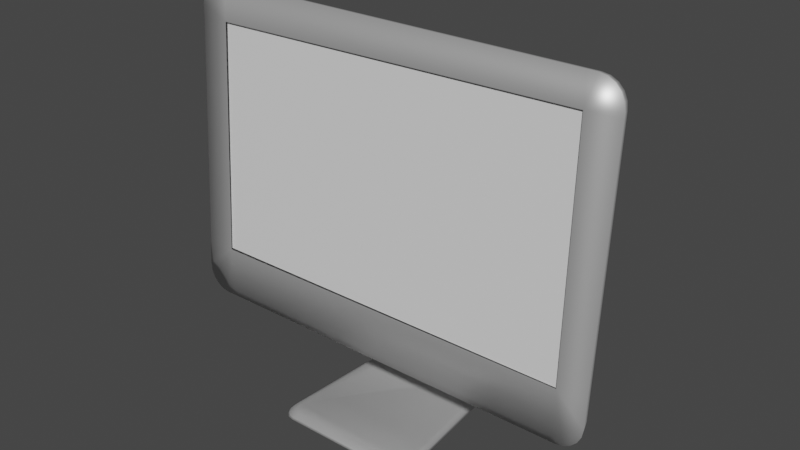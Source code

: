# Source: Mac.blend  (saved by Blender 2.92.15; exported with 4.5.12 LTS)
import bpy
from mathutils import Matrix  # noqa: F401  (used for matrix-valued properties, if any)

bpy.ops.wm.read_factory_settings(use_empty=True)
scene = bpy.context.scene
scene.name = 'Scene'

# ---- collections
col_collection = bpy.data.collections.new('Collection'); scene.collection.children.link(col_collection)

# ---- materials (node trees are filled in below, after node groups)
mat_mac = bpy.data.materials.new('Mac')
mat_mac.use_transparent_shadow = False
mat_mac.roughness = 0.5
mat_mac.metallic = 0.75
mat_monitor_screen = bpy.data.materials.new('Monitor Screen')
mat_monitor_screen.use_transparent_shadow = False

# ---- material node trees
mat_mac.use_nodes = True; mat_mac.node_tree.nodes.clear()
_N = mat_mac.node_tree.nodes; _L = mat_mac.node_tree.links
n0 = _N.new('ShaderNodeBsdfPrincipled'); n0.name = 'Principled BSDF'; n0.location = (10, 300)
n0.distribution = 'GGX'
n0.subsurface_method = 'BURLEY'
n0.inputs[1].default_value = 0.75
n0.inputs[3].default_value = 1.45
n0.inputs[27].default_value = (0.0, 0.0, 0.0, 1.0)
n0.inputs[28].default_value = 1.0
n1 = _N.new('ShaderNodeOutputMaterial'); n1.name = 'Material Output'; n1.location = (300, 300)
n2 = _N.new('ShaderNodeNormalMap'); n2.name = 'Normal Map'; n2.location = (-300, -300)
n2.label = 'Normal/Map'
n2.inputs[0].default_value = 0.0
_L.new(n0.outputs[0], n1.inputs[0])
_L.new(n2.outputs[0], n0.inputs[5])
n1.is_active_output = True
mat_monitor_screen.use_nodes = True; mat_monitor_screen.node_tree.nodes.clear()
_N = mat_monitor_screen.node_tree.nodes; _L = mat_monitor_screen.node_tree.links
n0 = _N.new('ShaderNodeBsdfPrincipled'); n0.name = 'Principled BSDF'; n0.location = (10, 300)
n0.distribution = 'GGX'
n0.subsurface_method = 'BURLEY'
n0.inputs[2].default_value = 0.4
n0.inputs[3].default_value = 1.45
n0.inputs[27].default_value = (0.0, 0.0, 0.0, 1.0)
n0.inputs[28].default_value = 1.0
n1 = _N.new('ShaderNodeOutputMaterial'); n1.name = 'Material Output'; n1.location = (300, 300)
n2 = _N.new('ShaderNodeNormalMap'); n2.name = 'Normal Map'; n2.location = (-300, -300)
n2.label = 'Normal/Map'
n2.inputs[0].default_value = 0.0
_L.new(n0.outputs[0], n1.inputs[0])
_L.new(n2.outputs[0], n0.inputs[5])
n1.is_active_output = True

# ---- world
world_world = bpy.data.worlds.new('World'); scene.world = world_world
world_world.use_nodes = True; world_world.node_tree.nodes.clear()
_N = world_world.node_tree.nodes; _L = world_world.node_tree.links
n0 = _N.new('ShaderNodeOutputWorld'); n0.name = 'World Output'; n0.location = (300, 300)
n1 = _N.new('ShaderNodeBackground'); n1.name = 'Background'; n1.location = (10, 300)
n1.inputs[0].default_value = (0.05088, 0.05088, 0.05088, 1.0)
_L.new(n1.outputs[0], n0.inputs[0])
n0.is_active_output = True
world_world.color = (0.05088, 0.05088, 0.05088)
world_world.use_sun_shadow = False
world_world.sun_shadow_jitter_overblur = 0.0

# ---- meshes
me_cube_205 = bpy.data.meshes.new('Cube.205')
me_cube_205.from_pydata([(-0.04524, 0.05156, 5.814e-05), (0.04524, 0.05156, 5.814e-05), (-0.04524, -0.07591, 0.000853), (-0.05562, -0.06456, 0.0007822), (-0.04953, -0.07504, 0.0008476), (-0.053, -0.07258, 0.0008323), (-0.05514, -0.0689, 0.0008093), (0.05562, -0.06456, 0.0007822), (0.04524, -0.07591, 0.000853), (0.05514, -0.0689, 0.0008093), (0.053, -0.07258, 0.0008323), (0.04953, -0.07504, 0.0008476), (-0.04463, 0.05837, 1.572e-05), (-0.04187, 0.06089, 0.0), (-0.04373, 0.06015, 4.605e-06), (-0.04463, 0.05837, 0.006524), (-0.04187, 0.06089, 0.00654), (-0.04373, 0.06015, 0.006535), (0.04187, 0.06089, 0.0), (0.04463, 0.05837, 1.572e-05), (0.04373, 0.06015, 4.605e-06), (0.04187, 0.06089, 0.00654), (0.04463, 0.05837, 0.006524), (0.04373, 0.06015, 0.006535), (-0.02633, 0.01967, 0.1661), (-0.02806, 0.01715, 0.1661), (-0.0275, 0.01893, 0.1661), (0.02806, 0.01715, 0.1661), (0.02633, 0.01967, 0.1661), (0.0275, 0.01893, 0.1661), (-0.0419, 0.05156, 0.006482), (-0.04494, 0.05489, 0.006502), (-0.04524, 0.05156, 0.003146), (-0.04417, 0.05254, 0.006488), (0.04494, 0.05489, 0.006502), (0.0419, 0.05156, 0.006482), (0.04524, 0.05156, 0.003146), (0.04417, 0.05254, 0.006488), (-0.02826, 0.01367, 0.1661), (-0.02635, 0.01034, 0.1661), (-0.02778, 0.01132, 0.1661), (0.02635, 0.01034, 0.1661), (0.02826, 0.01367, 0.1661), (0.02778, 0.01132, 0.1661), (-0.0506, -0.0615, 0.004664), (-0.05492, -0.06345, 0.002203), (-0.05314, -0.06208, 0.003943), (-0.04336, -0.06941, 0.004539), (-0.04467, -0.07465, 0.002186), (-0.04387, -0.07222, 0.00383), (-0.05024, -0.06474, 0.004613), (-0.05445, -0.06774, 0.002188), (-0.05271, -0.06603, 0.003896), (-0.04884, -0.06715, 0.004575), (-0.05233, -0.07138, 0.002186), (-0.05082, -0.06927, 0.003861), (-0.04656, -0.06877, 0.004549), (-0.0489, -0.0738, 0.002185), (-0.04776, -0.07144, 0.003838), (0.04336, -0.06941, 0.004539), (0.04467, -0.07465, 0.002186), (0.04387, -0.07222, 0.00383), (0.0506, -0.0615, 0.004664), (0.05492, -0.06345, 0.002203), (0.05314, -0.06208, 0.003943), (0.04656, -0.06877, 0.004549), (0.0489, -0.0738, 0.002185), (0.04776, -0.07144, 0.003838), (0.04884, -0.06715, 0.004575), (0.05233, -0.07138, 0.002186), (0.05082, -0.06927, 0.003861), (0.05024, -0.06474, 0.004613), (0.05445, -0.06774, 0.002188), (0.05271, -0.06603, 0.003896), (-0.04488, 0.05039, 0.004043), (-0.0419, 0.05156, 0.006482), (-0.04362, 0.04948, 0.005723), (0.0419, 0.05156, 0.006482), (0.04488, 0.05039, 0.004043), (0.04362, 0.04948, 0.005723), (-0.04308, 0.05731, 0.02142), (-0.0299, 0.02504, 0.1484), (-0.04001, 0.05345, 0.05098), (-0.03643, 0.04596, 0.08549), (-0.03288, 0.03598, 0.1197), (-0.04221, 0.0591, 0.02143), (-0.02932, 0.02692, 0.1482), (-0.03921, 0.05524, 0.05097), (-0.0357, 0.04777, 0.08544), (-0.03223, 0.03783, 0.1196), (-0.02809, 0.02772, 0.1481), (-0.04042, 0.05984, 0.02142), (-0.03087, 0.0386, 0.1195), (-0.03419, 0.04853, 0.0854), (-0.03755, 0.05599, 0.05096), (0.0299, 0.02504, 0.1484), (0.04308, 0.05731, 0.02142), (0.03288, 0.03598, 0.1197), (0.03643, 0.04596, 0.08549), (0.04001, 0.05345, 0.05098), (0.02932, 0.02692, 0.1482), (0.04221, 0.0591, 0.02143), (0.03223, 0.03783, 0.1196), (0.0357, 0.04777, 0.08544), (0.03921, 0.05524, 0.05097), (0.04042, 0.05984, 0.02142), (0.02809, 0.02772, 0.1481), (0.03755, 0.05599, 0.05096), (0.03419, 0.04853, 0.0854), (0.03087, 0.0386, 0.1195), (0.04338, 0.05383, 0.02139), (0.03009, 0.02149, 0.1485), (0.04029, 0.04997, 0.05096), (0.03668, 0.04246, 0.08551), (0.0331, 0.03246, 0.1198), (0.04265, 0.05149, 0.02134), (0.02959, 0.01917, 0.1485), (0.03961, 0.04762, 0.05092), (0.03606, 0.04012, 0.08547), (0.03254, 0.03013, 0.1197), (0.04045, 0.05052, 0.02132), (0.02808, 0.01827, 0.1483), (0.03757, 0.04665, 0.0509), (0.03421, 0.03917, 0.08541), (0.03088, 0.02921, 0.1196), (-0.03009, 0.02149, 0.1485), (-0.04338, 0.05383, 0.02139), (-0.0331, 0.03246, 0.1198), (-0.03668, 0.04246, 0.08551), (-0.04029, 0.04997, 0.05096), (-0.02959, 0.01917, 0.1485), (-0.04265, 0.05149, 0.02134), (-0.03254, 0.03013, 0.1197), (-0.03606, 0.04012, 0.08547), (-0.03961, 0.04762, 0.05092), (-0.02808, 0.01827, 0.1483), (-0.04045, 0.05052, 0.02132), (-0.03088, 0.02921, 0.1196), (-0.03421, 0.03917, 0.08541), (-0.03757, 0.04665, 0.0509), (-0.02806, 0.006748, 0.1748), (-0.0275, 0.006856, 0.1766), (-0.02633, 0.0069, 0.1773), (0.0275, 0.006856, 0.1766), (0.02806, 0.006748, 0.1748), (0.02633, 0.0069, 0.1773), (0.02826, 0.006538, 0.1714), (0.02778, 0.006397, 0.169), (0.02635, 0.006338, 0.168), (-0.02778, 0.006397, 0.169), (-0.02826, 0.006538, 0.1714), (-0.02635, 0.006338, 0.168), (0.0, 0.05156, 0.006482), (1.608e-09, 0.01034, 0.1661), (0.0, 0.01827, 0.1483), (3.216e-09, 0.02921, 0.1196), (0.0, 0.04665, 0.0509), (0.0, 0.05052, 0.02132), (1.608e-09, 0.006338, 0.168), (0.0, 0.06089, 0.0), (0.0, 0.06089, 0.00654), (1.608e-09, 0.01967, 0.1661), (0.0, 0.02772, 0.1481), (3.216e-09, 0.0386, 0.1195), (3.216e-09, 0.05599, 0.05096), (0.0, 0.05984, 0.02142), (1.608e-09, 0.0069, 0.1773), (0.03522, 0.04142, 0.07505), (-0.03522, 0.04142, 0.07505), (-0.03712, 0.04237, 0.0751), (-0.03776, 0.04472, 0.07514), (0.03712, 0.04237, 0.0751), (0.03776, 0.04472, 0.07514), (0.03675, 0.05002, 0.07509), (0.0352, 0.05077, 0.07506), (0.03751, 0.04821, 0.07514), (-0.03675, 0.05002, 0.07509), (-0.0352, 0.05077, 0.07506), (-0.03751, 0.04821, 0.07514), (2.251e-09, 0.04142, 0.07505), (3.216e-09, 0.05077, 0.07506), (-0.02864, 0.06089, 0.0), (-0.02111, 0.0386, 0.1195), (-0.02338, 0.04853, 0.0854), (-0.02568, 0.05599, 0.05096), (-0.02765, 0.05984, 0.02142), (-0.02864, 0.06089, 0.00654), (-0.01801, 0.01967, 0.1661), (-0.01921, 0.02772, 0.1481), (-0.01801, 0.0069, 0.1773), (-0.02407, 0.05077, 0.07506), (0.02954, 0.06089, 0.00654), (0.01858, 0.01967, 0.1661), (0.01982, 0.02772, 0.1481), (0.01858, 0.0069, 0.1773), (0.02954, 0.06089, 0.0), (0.02178, 0.0386, 0.1195), (0.02412, 0.04853, 0.0854), (0.02649, 0.05599, 0.05096), (0.02852, 0.05984, 0.02142), (0.02483, 0.05077, 0.07506), (0.0301, 0.05156, 0.006482), (0.02218, 0.02921, 0.1196), (0.02457, 0.03917, 0.08541), (0.02699, 0.04665, 0.0509), (0.02906, 0.05052, 0.02132), (0.01893, 0.01034, 0.1661), (0.02017, 0.01827, 0.1483), (0.01893, 0.006338, 0.168), (0.0253, 0.04142, 0.07505), (-0.01789, 0.01034, 0.1661), (-0.01907, 0.01827, 0.1483), (-0.01789, 0.006338, 0.168), (-0.02845, 0.05156, 0.006482), (-0.02096, 0.02921, 0.1196), (-0.02323, 0.03917, 0.08541), (-0.02551, 0.04665, 0.0509), (-0.02747, 0.05052, 0.02132), (-0.02391, 0.04142, 0.07505), (-0.1458, -0.0222, 0.2651), (-0.1448, -0.03386, 0.08936), (-0.0004664, -0.03638, 0.05128), (0.1418, -0.0219, 0.2695), (0.1673, -0.02188, 0.2699), (-0.1682, -0.02222, 0.2647), (0.1674, -0.03379, 0.09033), (-0.0004674, -0.02632, 0.05292), (-0.1683, -0.03386, 0.08928), (-0.165, -0.01182, 0.2713), (-0.1464, -0.0106, 0.2898), (-0.1506, -0.008787, 0.2782), (-0.164, -0.01144, 0.2771), (-0.1614, -0.0111, 0.2822), (-0.1573, -0.01083, 0.2863), (-0.1521, -0.01066, 0.2889), (0.1455, -0.0106, 0.2898), (0.164, -0.01182, 0.2713), (0.1497, -0.00878, 0.2782), (0.1512, -0.01066, 0.2889), (0.1564, -0.01083, 0.2863), (0.1605, -0.0111, 0.2822), (0.1631, -0.01144, 0.2771), (0.1641, -0.02509, 0.07142), (0.1456, -0.02632, 0.05292), (0.1501, -0.023, 0.06462), (0.1632, -0.02547, 0.06571), (0.1606, -0.02581, 0.06055), (0.1565, -0.02608, 0.05646), (0.1513, -0.02626, 0.05383), (-0.1493, -0.02035, 0.2929), (-0.1682, -0.0216, 0.274), (-0.1551, -0.02041, 0.292), (-0.1604, -0.02059, 0.2893), (-0.1646, -0.02087, 0.2851), (-0.1673, -0.02122, 0.2798), (-0.1465, -0.02632, 0.05292), (-0.1651, -0.02509, 0.07142), (-0.151, -0.02301, 0.06457), (-0.1523, -0.02626, 0.05383), (-0.1574, -0.02608, 0.05646), (-0.1615, -0.02581, 0.06055), (-0.1642, -0.02547, 0.06571), (-0.1683, -0.03513, 0.07015), (-0.1494, -0.03638, 0.05128), (-0.1674, -0.03552, 0.06432), (-0.1647, -0.03587, 0.05906), (-0.1605, -0.03614, 0.05488), (-0.1553, -0.03632, 0.0522), (0.1485, -0.03638, 0.05128), (0.1674, -0.03513, 0.07015), (0.1543, -0.03632, 0.0522), (0.1596, -0.03614, 0.05488), (0.1638, -0.03587, 0.05906), (0.1665, -0.03552, 0.06432), (0.1673, -0.0216, 0.274), (0.1484, -0.02035, 0.2929), (0.1663, -0.02122, 0.2798), (0.1637, -0.02087, 0.2851), (0.1595, -0.02059, 0.2893), (0.1542, -0.02041, 0.292), (0.1452, -0.0338, 0.09026), (0.005902, -0.02035, 0.2929), (0.005165, -0.02204, 0.2674), (-0.1469, -0.02035, 0.2929), (0.1409, -0.02035, 0.2929), (-0.1404, -0.03638, 0.05128), (0.1452, -0.03638, 0.05128), (0.0, 0.03033, 0.1157), (0.0, 0.03909, 0.1178), (-0.004009, 0.03044, 0.1154), (-0.004009, 0.0392, 0.1175), (-0.007865, 0.03077, 0.1142), (-0.007865, 0.03952, 0.1164), (0.004009, 0.03044, 0.1154), (0.004009, 0.0392, 0.1175), (0.007865, 0.03077, 0.1142), (0.007865, 0.03952, 0.1164), (-0.01142, 0.03129, 0.1125), (-0.01142, 0.04004, 0.1146), (-0.01453, 0.03199, 0.11), (-0.01453, 0.04075, 0.1121), (0.01453, 0.03199, 0.11), (0.01453, 0.04075, 0.1121), (0.01142, 0.03129, 0.1125), (0.01142, 0.04004, 0.1146), (-0.01709, 0.03285, 0.1071), (-0.01709, 0.0416, 0.1092), (0.01709, 0.03285, 0.1071), (0.01709, 0.0416, 0.1092), (-0.01899, 0.03383, 0.1037), (-0.01899, 0.04258, 0.1058), (-0.02016, 0.0349, 0.1001), (-0.02016, 0.04364, 0.1022), (0.02016, 0.0349, 0.1001), (0.02016, 0.04364, 0.1022), (0.01899, 0.03383, 0.1037), (0.01899, 0.04258, 0.1058), (-0.02055, 0.036, 0.09629), (-0.02055, 0.04475, 0.09839), (0.02055, 0.036, 0.09629), (0.02055, 0.04475, 0.09839), (0.02016, 0.03711, 0.0925), (0.02016, 0.04585, 0.0946), (0.01709, 0.03915, 0.08549), (0.01709, 0.04789, 0.08759), (0.01899, 0.03817, 0.08885), (0.01899, 0.04691, 0.09095), (0.01702, 0.03917, 0.08541), (0.01453, 0.0398, 0.08249), (0.01518, 0.04853, 0.0854), (0.01453, 0.0487, 0.08463), (0.01142, 0.04034, 0.08004), (0.01142, 0.04923, 0.08217), (0.007865, 0.04073, 0.07821), (0.007865, 0.04962, 0.08035), (0.004009, 0.04098, 0.07708), (0.004009, 0.04987, 0.07922), (-6.697e-09, 0.04106, 0.0767), (-6.697e-09, 0.04995, 0.07884), (-0.004009, 0.04987, 0.07922), (-0.004009, 0.04098, 0.07708), (-0.007865, 0.04962, 0.08035), (-0.007865, 0.04073, 0.07821), (-0.01142, 0.04923, 0.08217), (-0.01142, 0.04034, 0.08004), (-0.01453, 0.0487, 0.08463), (-0.01453, 0.0398, 0.08249), (-0.01518, 0.04853, 0.0854), (-0.01709, 0.03915, 0.08549), (-0.01702, 0.03917, 0.08541), (-0.01709, 0.04789, 0.08759), (-0.01899, 0.03817, 0.08885), (-0.01899, 0.04691, 0.09095), (-0.02016, 0.03711, 0.0925), (-0.02016, 0.04585, 0.0946)], [], [(2, 48, 57, 4), (12, 14, 13, 181, 159, 195, 18, 20, 19, 1, 0), (0, 1, 7, 9, 10, 11, 8, 2, 4, 5, 6, 3), (0, 32, 31, 15, 12), (27, 95, 100, 29), (66, 11, 10, 69), (19, 22, 34, 36, 1), (40, 39, 151, 149), (5, 54, 51, 6), (77, 35, 201, 152, 213, 30, 75, 44, 50, 53, 56, 47, 59, 65, 68, 71, 62), (34, 22, 96, 110), (8, 60, 48, 2), (60, 8, 11, 66), (4, 57, 54, 5), (3, 45, 74, 32, 0), (72, 9, 7, 63), (69, 10, 9, 72), (30, 33, 31, 32, 74, 76, 75), (1, 36, 78, 63, 7), (17, 85, 91, 16), (16, 13, 14, 17), (17, 14, 12, 15), (22, 19, 20, 23), (23, 20, 18, 21), (15, 31, 126, 80), (186, 16, 91, 185), (111, 95, 27, 42), (111, 42, 43, 116), (195, 191, 21, 18), (34, 37, 35, 77, 79, 78, 36), (34, 110, 115, 37), (201, 35, 120, 205), (38, 125, 130, 40), (126, 31, 33, 131), (47, 56, 58, 49), (49, 58, 57, 48), (56, 53, 55, 58), (58, 55, 54, 57), (53, 50, 52, 55), (55, 52, 51, 54), (50, 44, 46, 52), (52, 46, 45, 51), (65, 59, 61, 67), (67, 61, 60, 66), (68, 65, 67, 70), (70, 67, 66, 69), (71, 68, 70, 73), (73, 70, 69, 72), (62, 71, 73, 64), (64, 73, 72, 63), (59, 47, 49, 61), (61, 49, 48, 60), (44, 75, 76, 46), (46, 76, 74, 45), (63, 78, 79, 64), (64, 79, 77, 62), (6, 51, 45, 3), (207, 121, 41, 206), (131, 33, 30, 136), (40, 130, 135, 39), (116, 43, 41, 121), (37, 115, 120, 35), (101, 23, 21, 105), (29, 100, 106, 28), (86, 26, 24, 90), (81, 125, 38, 25), (15, 80, 85, 17), (188, 90, 24, 187), (96, 22, 23, 101), (211, 135, 137, 214), (214, 137, 138, 215), (218, 168, 139, 216), (216, 139, 136, 217), (131, 136, 139, 134), (169, 168, 138, 133), (133, 138, 137, 132), (132, 137, 135, 130), (126, 131, 134, 129), (170, 169, 133, 128), (128, 133, 132, 127), (127, 132, 130, 125), (116, 121, 124, 119), (119, 124, 123, 118), (171, 167, 122, 117), (117, 122, 120, 115), (111, 116, 119, 114), (114, 119, 118, 113), (172, 171, 117, 112), (112, 117, 115, 110), (101, 105, 107, 104), (173, 174, 108, 103), (103, 108, 109, 102), (102, 109, 106, 100), (96, 101, 104, 99), (175, 173, 103, 98), (98, 103, 102, 97), (97, 102, 100, 95), (86, 90, 92, 89), (89, 92, 93, 88), (176, 177, 94, 87), (87, 94, 91, 85), (81, 86, 89, 84), (84, 89, 88, 83), (178, 176, 87, 82), (82, 87, 85, 80), (125, 81, 84, 127), (127, 84, 83, 128), (170, 178, 82, 129), (129, 82, 80, 126), (193, 106, 109, 196), (196, 109, 108, 197), (200, 174, 107, 198), (198, 107, 105, 199), (95, 111, 114, 97), (97, 114, 113, 98), (175, 172, 112, 99), (99, 112, 110, 96), (81, 25, 26, 86), (24, 26, 141, 142), (187, 24, 142, 189), (43, 42, 146, 147), (27, 29, 143, 144), (42, 27, 144, 146), (41, 43, 147, 148), (25, 38, 150, 140), (206, 41, 148, 208), (29, 28, 145, 143), (26, 25, 140, 141), (38, 40, 149, 150), (210, 153, 158, 212), (204, 156, 157, 205), (209, 179, 156, 204), (202, 155, 287, 293, 295, 303, 301, 307, 315, 313, 319, 321, 325, 323, 327, 203), (207, 154, 155, 202), (211, 154, 153, 210), (213, 152, 157, 217), (192, 161, 166, 194), (184, 164, 165, 185), (190, 180, 164, 184), (182, 163, 288, 290, 292, 298, 300, 306, 310, 312, 318, 354, 352, 350, 347, 183), (188, 162, 163, 182), (193, 162, 161, 192), (181, 186, 160, 159), (191, 160, 165, 199), (183, 347, 345, 343, 341, 339, 338, 180, 190), (203, 327, 328, 331, 333, 335, 337, 179, 209), (98, 113, 172, 175), (197, 108, 174, 200), (128, 83, 178, 170), (83, 88, 176, 178), (88, 93, 177, 176), (99, 104, 173, 175), (104, 107, 174, 173), (113, 118, 171, 172), (118, 123, 167, 171), (129, 134, 169, 170), (134, 139, 168, 169), (215, 138, 168, 218), (93, 183, 190, 177), (13, 16, 186, 181), (90, 188, 182, 92), (92, 182, 183, 93), (177, 190, 184, 94), (94, 184, 185, 91), (161, 187, 189, 166), (162, 188, 187, 161), (160, 186, 185, 165), (21, 191, 199, 105), (106, 193, 192, 28), (28, 192, 194, 145), (164, 198, 199, 165), (180, 200, 198, 164), (163, 196, 197, 329, 324, 326, 322, 320, 314, 316, 308, 302, 304, 296, 294, 288), (162, 193, 196, 163), (159, 160, 191, 195), (123, 203, 209, 167), (121, 207, 202, 124), (124, 202, 203, 123), (167, 209, 204, 122), (122, 204, 205, 120), (153, 206, 208, 158), (154, 207, 206, 153), (152, 201, 205, 157), (30, 213, 217, 136), (135, 211, 210, 39), (39, 210, 212, 151), (156, 216, 217, 157), (179, 218, 216, 156), (155, 214, 215, 349, 348, 351, 353, 317, 311, 309, 305, 299, 297, 291, 289, 287), (154, 211, 214, 155), (189, 142, 230, 229, 235, 237, 145, 194, 166), (242, 236, 274, 223, 225, 269), (268, 270, 271, 272, 273, 269, 225, 280, 286), (222, 280, 225, 223), (151, 212, 158, 226, 255, 257), (149, 151, 257, 256, 228, 230, 142, 141, 140, 150), (143, 145, 237, 236, 242, 244, 148, 147, 146, 144), (208, 148, 244, 243, 226, 158), (226, 243, 268, 286, 221), (255, 226, 221, 285, 263), (228, 256, 262, 227, 224, 250), (228, 231, 230), (231, 232, 230), (232, 233, 230), (233, 234, 230), (234, 229, 230), (235, 238, 237), (238, 239, 237), (239, 240, 237), (240, 241, 237), (241, 236, 237), (242, 245, 244), (245, 246, 244), (246, 247, 244), (247, 248, 244), (248, 243, 244), (255, 258, 257), (258, 259, 257), (259, 260, 257), (260, 261, 257), (261, 256, 257), (235, 275, 279, 238), (238, 279, 278, 239), (239, 278, 277, 240), (240, 277, 276, 241), (241, 276, 274, 236), (242, 269, 273, 245), (245, 273, 272, 246), (246, 272, 271, 247), (247, 271, 270, 248), (248, 270, 268, 243), (249, 229, 234, 251), (251, 234, 233, 252), (252, 233, 232, 253), (253, 232, 231, 254), (254, 231, 228, 250), (255, 263, 267, 258), (258, 267, 266, 259), (259, 266, 265, 260), (260, 265, 264, 261), (261, 264, 262, 256), (235, 229, 249, 283, 281, 284, 275), (227, 220, 219, 224), (224, 219, 283, 249, 251, 252, 253, 254, 250), (281, 282, 222, 284), (283, 219, 282, 281), (284, 222, 223, 274, 276, 277, 278, 279, 275), (285, 220, 227, 262, 264, 265, 266, 267, 263), (286, 280, 220, 285, 221), (322, 321, 319, 320), (330, 328, 327, 323, 324, 329), (324, 323, 325, 326), (312, 311, 317, 318), (314, 313, 315, 316), (320, 319, 313, 314), (308, 307, 301, 302), (288, 287, 289, 290), (339, 340, 337, 338), (306, 305, 309, 310), (338, 337, 335, 336), (290, 289, 291, 292), (338, 336, 334, 332, 330, 329, 197, 200, 180), (302, 301, 303, 304), (343, 344, 342, 341), (304, 303, 295, 296), (332, 331, 328, 330), (298, 297, 299, 300), (310, 309, 311, 312), (337, 340, 342, 344, 346, 349, 215, 218, 179), (345, 346, 344, 343), (334, 333, 331, 332), (352, 351, 348, 350), (294, 293, 287, 288), (316, 315, 307, 308), (318, 317, 353, 354), (326, 325, 321, 322), (341, 342, 340, 339), (292, 291, 297, 298), (354, 353, 351, 352), (296, 295, 293, 294), (336, 335, 333, 334), (300, 299, 305, 306), (350, 348, 349, 346, 345, 347)])
me_cube_205.polygons.foreach_set('use_smooth', [True] * 283)
_k = set([(287, 288), (287, 289), (287, 293), (288, 290), (288, 294), (289, 290), (289, 291), (290, 292), (291, 292), (291, 297), (292, 298), (293, 294), (293, 295), (294, 296), (295, 296), (295, 303), (296, 304), (297, 298), (297, 299), (298, 300), (299, 300), (299, 305), (300, 306), (301, 302), (301, 303), (301, 307), (302, 304), (302, 308), (303, 304), (305, 306), (305, 309), (306, 310), (307, 308), (307, 315), (308, 316), (309, 310), (309, 311), (310, 312), (311, 312), (311, 317), (312, 318), (313, 314), (313, 315), (313, 319), (314, 316), (314, 320), (315, 316), (317, 318), (317, 353), (318, 354), (319, 320), (319, 321), (320, 322), (321, 322), (321, 325), (322, 326), (323, 324), (323, 325), (323, 327), (324, 326), (324, 329), (325, 326), (327, 328), (328, 330), (328, 331), (329, 330), (330, 332), (331, 332), (331, 333), (332, 334), (333, 334), (333, 335), (334, 336), (335, 336), (335, 337), (336, 338), (337, 338), (337, 340), (338, 339), (339, 340), (339, 341), (340, 342), (341, 342), (341, 343), (342, 344), (343, 344), (343, 345), (344, 346), (345, 346), (345, 347), (346, 349), (347, 350), (348, 349), (348, 350), (348, 351), (350, 352), (351, 352), (351, 353), (352, 354), (353, 354)])
me_cube_205.attributes.new('sharp_edge', 'BOOLEAN', 'EDGE').data.foreach_set('value', [ (min(e.vertices), max(e.vertices)) in _k for e in me_cube_205.edges])
_uv = me_cube_205.uv_layers.new(name='UVMap')
_uv.uv.foreach_set('vector', [0.375, 0.9748, 0.4666, 0.9748, 0.4666, 0.9843, 0.3746, 0.9843, 0.125, 0.5046, 0.2925, 0.3338, 0.1321, 0.5, 0.1694, 0.5, 0.25, 0.5, 0.3332, 0.5, 0.3679, 0.5, 0.3744, 0.5004, 0.375, 0.5046, 0.375, 0.517, 0.125, 0.517, 0.125, 0.517, 0.375, 0.517, 0.375, 0.7293, 0.3743, 0.7371, 0.3725, 0.748, 0.3695, 0.7599, 0.3498, 0.75, 0.1502, 0.75, 0.1406, 0.7484, 0.1326, 0.7439, 0.127, 0.7372, 0.125, 0.7293, 0.375, 0.233, 0.4952, 0.233, 0.625, 0.239, 0.625, 0.2454, 0.375, 0.2454, 0.625, 0.5046, 0.625, 0.5046, 0.6256, 0.5004, 0.6257, 0.5004, 0.4652, 0.7599, 0.3695, 0.7599, 0.3725, 0.748, 0.4656, 0.748, 0.375, 0.5046, 0.625, 0.5046, 0.625, 0.511, 0.4952, 0.517, 0.375, 0.517, 0.875, 0.517, 0.8658, 0.517, 0.8658, 0.517, 0.875, 0.517, 0.375, 0.0, 0.4662, 0.0, 0.4659, 0.01295, 0.375, 0.01295, 0.6342, 0.517, 0.6342, 0.517, 0.6668, 0.517, 0.75, 0.517, 0.8286, 0.517, 0.8658, 0.517, 0.8658, 0.517, 0.8675, 0.7292, 0.866, 0.7353, 0.8623, 0.7399, 0.8568, 0.743, 0.8494, 0.7442, 0.6484, 0.7466, 0.6381, 0.7484, 0.6335, 0.7437, 0.6317, 0.7369, 0.6315, 0.7299, 0.625, 0.511, 0.625, 0.5046, 0.625, 0.5046, 0.625, 0.511, 0.375, 0.7752, 0.4666, 0.7752, 0.4666, 0.9748, 0.375, 0.9748, 0.4666, 0.7752, 0.375, 0.7752, 0.3695, 0.7599, 0.4652, 0.7599, 0.3746, 0.9843, 0.4666, 0.9843, 0.4662, 1.0, 0.375, 1.0, 0.375, 0.02074, 0.4665, 0.02074, 0.5312, 0.2313, 0.4952, 0.233, 0.375, 0.233, 0.4658, 0.7371, 0.3743, 0.7371, 0.375, 0.7293, 0.4665, 0.7293, 0.4656, 0.748, 0.3725, 0.748, 0.3743, 0.7371, 0.4658, 0.7371, 0.8658, 0.517, 0.8721, 0.517, 0.8742, 0.517, 0.875, 0.5171, 0.875, 0.5188, 0.8727, 0.5202, 0.8658, 0.517, 0.375, 0.517, 0.4952, 0.517, 0.5312, 0.5187, 0.4665, 0.7293, 0.375, 0.7293, 0.6249, 0.25, 0.6326, 0.2578, 0.625, 0.2571, 0.625, 0.2571, 0.625, 0.2571, 0.375, 0.2571, 0.2925, 0.3338, 0.6249, 0.25, 0.6249, 0.25, 0.2925, 0.3338, 0.375, 0.2454, 0.625, 0.2454, 0.625, 0.5046, 0.375, 0.5046, 0.3744, 0.5004, 0.6249, 0.5, 0.6249, 0.5, 0.3744, 0.5004, 0.375, 0.4929, 0.625, 0.4929, 0.625, 0.2454, 0.625, 0.239, 0.625, 0.239, 0.625, 0.2454, 0.625, 0.2944, 0.625, 0.2571, 0.625, 0.2571, 0.625, 0.2944, 0.625, 0.511, 0.625, 0.5046, 0.625, 0.5046, 0.625, 0.511, 0.625, 0.511, 0.625, 0.511, 0.6259, 0.5164, 0.6258, 0.5165, 0.375, 0.4582, 0.625, 0.4582, 0.625, 0.4929, 0.375, 0.4929, 0.625, 0.511, 0.625, 0.5151, 0.625, 0.5165, 0.625, 0.5165, 0.617, 0.522, 0.5312, 0.5187, 0.4952, 0.517, 0.625, 0.511, 0.625, 0.511, 0.6251, 0.517, 0.625, 0.517, 0.6668, 0.517, 0.6342, 0.517, 0.6342, 0.517, 0.6668, 0.517, 0.625, 0.239, 0.625, 0.239, 0.625, 0.233, 0.625, 0.233, 0.625, 0.239, 0.625, 0.239, 0.625, 0.233, 0.625, 0.233, 0.8494, 0.7442, 0.8568, 0.743, 0.8594, 0.7484, 0.8504, 0.7499, 0.6251, 0.9754, 0.6259, 0.9843, 0.4666, 0.9843, 0.4666, 0.9748, 0.8568, 0.743, 0.8623, 0.7399, 0.8668, 0.7442, 0.8595, 0.7483, 0.6259, 0.9846, 0.6251, 0.9989, 0.4662, 1.0, 0.4666, 0.9843, 0.8623, 0.7399, 0.866, 0.7353, 0.8723, 0.7381, 0.8674, 0.7439, 0.625, 0.0, 0.6249, 0.01127, 0.4659, 0.01295, 0.4662, 0.0, 0.866, 0.7353, 0.8675, 0.7292, 0.8747, 0.7304, 0.873, 0.7372, 0.6249, 0.01295, 0.625, 0.0196, 0.4665, 0.02074, 0.4659, 0.01295, 0.6381, 0.7484, 0.6484, 0.7466, 0.649, 0.7506, 0.6309, 0.7599, 0.6308, 0.76, 0.6253, 0.7743, 0.4666, 0.7752, 0.4652, 0.7599, 0.6335, 0.7437, 0.6381, 0.7484, 0.6308, 0.7597, 0.6276, 0.7484, 0.6276, 0.7484, 0.6308, 0.7597, 0.4652, 0.7599, 0.4656, 0.748, 0.6317, 0.7369, 0.6335, 0.7437, 0.6276, 0.7484, 0.6257, 0.7378, 0.6257, 0.7378, 0.6276, 0.7484, 0.4656, 0.748, 0.4658, 0.7371, 0.6315, 0.7299, 0.6317, 0.7369, 0.6257, 0.7378, 0.625, 0.7298, 0.625, 0.7298, 0.6257, 0.7378, 0.4658, 0.7371, 0.4665, 0.7293, 0.6484, 0.7466, 0.8494, 0.7442, 0.8498, 0.75, 0.6502, 0.75, 0.625, 0.7752, 0.625, 0.9748, 0.4666, 0.9748, 0.4666, 0.7752, 0.8675, 0.7292, 0.8658, 0.517, 0.875, 0.5231, 0.875, 0.7293, 0.625, 0.02074, 0.625, 0.2269, 0.5312, 0.2313, 0.4665, 0.02074, 0.4665, 0.7293, 0.5312, 0.5187, 0.617, 0.522, 0.625, 0.7298, 0.625, 0.7298, 0.617, 0.522, 0.6342, 0.517, 0.6315, 0.7299, 0.375, 0.01295, 0.4659, 0.01295, 0.4665, 0.02074, 0.375, 0.02074, 0.6668, 0.517, 0.6342, 0.517, 0.6342, 0.517, 0.6668, 0.517, 0.875, 0.517, 0.875, 0.517, 0.8658, 0.517, 0.8658, 0.517, 0.875, 0.517, 0.875, 0.517, 0.8658, 0.517, 0.8658, 0.517, 0.6258, 0.5165, 0.6259, 0.5164, 0.6342, 0.517, 0.6342, 0.517, 0.625, 0.517, 0.6251, 0.517, 0.6342, 0.517, 0.6342, 0.517, 0.625, 0.5, 0.6249, 0.5, 0.625, 0.4929, 0.625, 0.4929, 0.6257, 0.5004, 0.6256, 0.5004, 0.625, 0.4929, 0.625, 0.4929, 0.6984, 0.3244, 0.7076, 0.3338, 0.625, 0.2571, 0.625, 0.2571, 0.625, 0.2454, 0.625, 0.239, 0.625, 0.239, 0.625, 0.2454, 0.625, 0.2454, 0.625, 0.2454, 0.6326, 0.2578, 0.6249, 0.25, 0.625, 0.2944, 0.625, 0.2571, 0.625, 0.2571, 0.625, 0.2944, 0.625, 0.5046, 0.625, 0.5046, 0.6249, 0.5, 0.625, 0.5, 0.8286, 0.517, 0.8658, 0.517, 0.864, 0.517, 0.8274, 0.5171, 0.8274, 0.5171, 0.864, 0.517, 0.8658, 0.517, 0.8286, 0.517, 0.8283, 0.517, 0.8653, 0.517, 0.8643, 0.517, 0.8276, 0.517, 0.8276, 0.517, 0.8643, 0.517, 0.8658, 0.517, 0.8286, 0.517, 0.875, 0.517, 0.8658, 0.517, 0.8643, 0.517, 0.8719, 0.517, 0.8676, 0.517, 0.8653, 0.517, 0.8658, 0.517, 0.8658, 0.517, 0.8658, 0.517, 0.8658, 0.517, 0.864, 0.517, 0.8712, 0.517, 0.8712, 0.517, 0.864, 0.517, 0.8658, 0.517, 0.875, 0.517, 0.625, 0.239, 0.625, 0.233, 0.625, 0.2287, 0.625, 0.2353, 0.625, 0.2358, 0.625, 0.2317, 0.625, 0.233, 0.625, 0.236, 0.625, 0.236, 0.625, 0.233, 0.625, 0.2284, 0.625, 0.2351, 0.625, 0.2351, 0.625, 0.2284, 0.625, 0.233, 0.625, 0.239, 0.6258, 0.5165, 0.6342, 0.517, 0.6359, 0.5171, 0.6276, 0.5188, 0.6276, 0.5188, 0.6359, 0.5171, 0.6342, 0.517, 0.6298, 0.5169, 0.6289, 0.5175, 0.6347, 0.517, 0.6357, 0.5171, 0.6268, 0.519, 0.6268, 0.519, 0.6357, 0.5171, 0.6342, 0.517, 0.6251, 0.517, 0.625, 0.511, 0.6258, 0.5165, 0.6276, 0.5188, 0.6252, 0.5147, 0.6252, 0.5147, 0.6276, 0.5188, 0.6298, 0.5169, 0.6252, 0.5139, 0.6252, 0.5141, 0.6289, 0.5175, 0.6268, 0.519, 0.6251, 0.5146, 0.6251, 0.5146, 0.6268, 0.519, 0.6251, 0.517, 0.625, 0.511, 0.625, 0.5, 0.625, 0.4929, 0.625, 0.4943, 0.6251, 0.5034, 0.6251, 0.5027, 0.6251, 0.4959, 0.6252, 0.4965, 0.6252, 0.5024, 0.6252, 0.5024, 0.6252, 0.4965, 0.6251, 0.495, 0.6254, 0.5042, 0.6254, 0.5042, 0.6251, 0.495, 0.625, 0.4929, 0.6256, 0.5004, 0.625, 0.5046, 0.625, 0.5, 0.6251, 0.5034, 0.6249, 0.5081, 0.625, 0.5079, 0.6251, 0.5027, 0.6252, 0.5024, 0.625, 0.5078, 0.625, 0.5078, 0.6252, 0.5024, 0.6254, 0.5042, 0.6248, 0.5082, 0.6248, 0.5082, 0.6254, 0.5042, 0.6256, 0.5004, 0.625, 0.5046, 0.6984, 0.3244, 0.625, 0.2571, 0.6405, 0.2708, 0.6734, 0.2952, 0.6734, 0.2952, 0.6405, 0.2708, 0.6456, 0.2745, 0.6456, 0.2686, 0.6449, 0.2676, 0.6408, 0.2703, 0.6296, 0.2603, 0.6431, 0.2651, 0.6431, 0.2651, 0.6296, 0.2603, 0.625, 0.2571, 0.6326, 0.2578, 0.625, 0.2454, 0.6984, 0.3244, 0.6734, 0.2952, 0.5988, 0.2151, 0.5988, 0.2151, 0.6734, 0.2952, 0.6456, 0.2686, 0.625, 0.2422, 0.6222, 0.2392, 0.6449, 0.2676, 0.6431, 0.2651, 0.6155, 0.2322, 0.6155, 0.2322, 0.6431, 0.2651, 0.6326, 0.2578, 0.625, 0.2454, 0.625, 0.239, 0.625, 0.2454, 0.5988, 0.2151, 0.625, 0.2351, 0.625, 0.2351, 0.5988, 0.2151, 0.625, 0.2422, 0.625, 0.236, 0.625, 0.2358, 0.6222, 0.2392, 0.6155, 0.2322, 0.625, 0.2353, 0.625, 0.2353, 0.6155, 0.2322, 0.625, 0.2454, 0.625, 0.239, 0.625, 0.4582, 0.625, 0.4929, 0.6251, 0.495, 0.6274, 0.462, 0.6274, 0.462, 0.6251, 0.495, 0.6252, 0.4965, 0.6282, 0.4639, 0.6274, 0.4627, 0.6251, 0.4959, 0.625, 0.4943, 0.6257, 0.4599, 0.6257, 0.4599, 0.625, 0.4943, 0.625, 0.4929, 0.625, 0.4582, 0.625, 0.5046, 0.625, 0.511, 0.6252, 0.5147, 0.6248, 0.5082, 0.6248, 0.5082, 0.6252, 0.5147, 0.6252, 0.5139, 0.625, 0.5078, 0.625, 0.5079, 0.6252, 0.5141, 0.6251, 0.5146, 0.6249, 0.5081, 0.6249, 0.5081, 0.6251, 0.5146, 0.625, 0.511, 0.625, 0.5046, 0.625, 0.2454, 0.625, 0.2454, 0.7076, 0.3338, 0.6984, 0.3244, 0.625, 0.2571, 0.7076, 0.3338, 0.7076, 0.3338, 0.625, 0.2571, 0.625, 0.2944, 0.625, 0.2571, 0.625, 0.2571, 0.625, 0.2944, 0.6259, 0.5164, 0.625, 0.511, 0.625, 0.511, 0.6259, 0.5164, 0.625, 0.5046, 0.6257, 0.5004, 0.6257, 0.5004, 0.625, 0.5046, 0.625, 0.511, 0.625, 0.5046, 0.625, 0.5046, 0.625, 0.511, 0.6342, 0.517, 0.6259, 0.5164, 0.6259, 0.5164, 0.6342, 0.517, 0.625, 0.2454, 0.625, 0.239, 0.625, 0.239, 0.625, 0.2454, 0.6668, 0.517, 0.6342, 0.517, 0.6342, 0.517, 0.6668, 0.517, 0.6257, 0.5004, 0.625, 0.4929, 0.625, 0.4929, 0.6257, 0.5004, 0.7076, 0.3338, 0.625, 0.2454, 0.625, 0.2454, 0.7076, 0.3338, 0.625, 0.239, 0.625, 0.233, 0.625, 0.233, 0.625, 0.239, 0.8286, 0.517, 0.75, 0.517, 0.75, 0.517, 0.8286, 0.517, 0.6679, 0.5171, 0.75, 0.5171, 0.75, 0.517, 0.6668, 0.517, 0.6672, 0.517, 0.75, 0.517, 0.75, 0.5171, 0.6679, 0.5171, 0.668, 0.5171, 0.7499, 0.5171, 0.7499, 0.5171, 0.7354, 0.5171, 0.7213, 0.5171, 0.7085, 0.5171, 0.6976, 0.5171, 0.6888, 0.5171, 0.6827, 0.5171, 0.6792, 0.5171, 0.6786, 0.5171, 0.6806, 0.5171, 0.6853, 0.517, 0.6922, 0.517, 0.6924, 0.517, 0.6668, 0.517, 0.6668, 0.517, 0.75, 0.517, 0.7499, 0.5171, 0.668, 0.5171, 0.8286, 0.517, 0.75, 0.517, 0.75, 0.517, 0.8286, 0.517, 0.8286, 0.517, 0.75, 0.517, 0.75, 0.517, 0.8286, 0.517, 0.625, 0.4582, 0.625, 0.375, 0.625, 0.375, 0.625, 0.4582, 0.6288, 0.2973, 0.6273, 0.3773, 0.625, 0.375, 0.625, 0.2944, 0.6383, 0.3059, 0.633, 0.3831, 0.6273, 0.3773, 0.6288, 0.2973, 0.6381, 0.3063, 0.6328, 0.3829, 0.6329, 0.383, 0.634, 0.3687, 0.6351, 0.3549, 0.6361, 0.3425, 0.6371, 0.3319, 0.6381, 0.3237, 0.639, 0.3181, 0.6397, 0.3152, 0.6402, 0.315, 0.6405, 0.3175, 0.6405, 0.3224, 0.6403, 0.3295, 0.6399, 0.3362, 0.6424, 0.3096, 0.625, 0.2944, 0.625, 0.375, 0.6328, 0.3829, 0.6381, 0.3063, 0.625, 0.4582, 0.625, 0.375, 0.625, 0.375, 0.625, 0.4582, 0.375, 0.2944, 0.625, 0.2944, 0.625, 0.375, 0.375, 0.375, 0.625, 0.4582, 0.625, 0.375, 0.625, 0.375, 0.625, 0.4582, 0.6424, 0.3096, 0.6399, 0.3362, 0.6395, 0.3382, 0.6378, 0.3478, 0.6363, 0.359, 0.635, 0.3711, 0.6339, 0.384, 0.633, 0.3831, 0.6383, 0.3059, 0.6668, 0.517, 0.6924, 0.517, 0.7013, 0.517, 0.712, 0.517, 0.724, 0.517, 0.7368, 0.517, 0.75, 0.517, 0.75, 0.517, 0.6672, 0.517, 0.625, 0.5078, 0.6252, 0.5139, 0.6252, 0.5141, 0.625, 0.5079, 0.6282, 0.4639, 0.6252, 0.4965, 0.6251, 0.4959, 0.6274, 0.4627, 0.625, 0.236, 0.625, 0.2422, 0.6222, 0.2392, 0.625, 0.2358, 0.625, 0.2422, 0.6456, 0.2686, 0.6449, 0.2676, 0.6222, 0.2392, 0.6456, 0.2686, 0.6456, 0.2745, 0.6408, 0.2703, 0.6449, 0.2676, 0.6249, 0.5081, 0.6251, 0.5034, 0.6251, 0.5027, 0.625, 0.5079, 0.6251, 0.5034, 0.625, 0.4943, 0.6251, 0.4959, 0.6251, 0.5027, 0.6252, 0.5139, 0.6298, 0.5169, 0.6289, 0.5175, 0.6252, 0.5141, 0.6298, 0.5169, 0.6342, 0.517, 0.6347, 0.517, 0.6289, 0.5175, 0.625, 0.2353, 0.625, 0.2287, 0.625, 0.2317, 0.625, 0.2358, 0.8719, 0.517, 0.8643, 0.517, 0.8653, 0.517, 0.8676, 0.517, 0.8286, 0.517, 0.8658, 0.517, 0.8653, 0.517, 0.8283, 0.517, 0.6456, 0.2745, 0.6424, 0.3096, 0.6383, 0.3059, 0.6408, 0.2703, 0.375, 0.2571, 0.625, 0.2571, 0.625, 0.2944, 0.375, 0.2944, 0.625, 0.2571, 0.625, 0.2944, 0.6381, 0.3063, 0.6405, 0.2708, 0.6405, 0.2708, 0.6381, 0.3063, 0.6424, 0.3096, 0.6456, 0.2745, 0.6408, 0.2703, 0.6383, 0.3059, 0.6288, 0.2973, 0.6296, 0.2603, 0.6296, 0.2603, 0.6288, 0.2973, 0.625, 0.2944, 0.625, 0.2571, 0.625, 0.375, 0.625, 0.2944, 0.625, 0.2944, 0.625, 0.375, 0.625, 0.375, 0.625, 0.2944, 0.625, 0.2944, 0.625, 0.375, 0.625, 0.375, 0.625, 0.2944, 0.625, 0.2944, 0.625, 0.375, 0.625, 0.4929, 0.625, 0.4582, 0.625, 0.4582, 0.625, 0.4929, 0.625, 0.4929, 0.625, 0.4582, 0.625, 0.4582, 0.625, 0.4929, 0.625, 0.4929, 0.625, 0.4582, 0.625, 0.4582, 0.625, 0.4929, 0.6273, 0.3773, 0.6257, 0.4599, 0.625, 0.4582, 0.625, 0.375, 0.633, 0.3831, 0.6274, 0.4627, 0.6257, 0.4599, 0.6273, 0.3773, 0.6328, 0.3829, 0.6274, 0.462, 0.6282, 0.4639, 0.6308, 0.4348, 0.6302, 0.4412, 0.6294, 0.4478, 0.6289, 0.4521, 0.6286, 0.4541, 0.6286, 0.4533, 0.6287, 0.4498, 0.6291, 0.4437, 0.6296, 0.435, 0.6303, 0.4241, 0.631, 0.4113, 0.6319, 0.3974, 0.6329, 0.383, 0.625, 0.375, 0.625, 0.4582, 0.6274, 0.462, 0.6328, 0.3829, 0.375, 0.375, 0.625, 0.375, 0.625, 0.4582, 0.375, 0.4582, 0.6342, 0.517, 0.6668, 0.517, 0.6672, 0.517, 0.6347, 0.517, 0.6342, 0.517, 0.6668, 0.517, 0.668, 0.5171, 0.6359, 0.5171, 0.6359, 0.5171, 0.668, 0.5171, 0.6668, 0.517, 0.6342, 0.517, 0.6347, 0.517, 0.6672, 0.517, 0.6679, 0.5171, 0.6357, 0.5171, 0.6357, 0.5171, 0.6679, 0.5171, 0.6668, 0.517, 0.6342, 0.517, 0.75, 0.517, 0.6668, 0.517, 0.6668, 0.517, 0.75, 0.517, 0.75, 0.517, 0.6668, 0.517, 0.6668, 0.517, 0.75, 0.517, 0.75, 0.517, 0.6668, 0.517, 0.6668, 0.517, 0.75, 0.517, 0.8658, 0.517, 0.8286, 0.517, 0.8286, 0.517, 0.8658, 0.517, 0.8658, 0.517, 0.8286, 0.517, 0.8286, 0.517, 0.8658, 0.517, 0.8658, 0.517, 0.8286, 0.517, 0.8286, 0.517, 0.8658, 0.517, 0.75, 0.5171, 0.8276, 0.517, 0.8286, 0.517, 0.75, 0.517, 0.75, 0.517, 0.8283, 0.517, 0.8276, 0.517, 0.75, 0.5171, 0.7499, 0.5171, 0.8274, 0.5171, 0.8286, 0.517, 0.8076, 0.517, 0.8078, 0.517, 0.8147, 0.517, 0.8194, 0.517, 0.8214, 0.517, 0.8207, 0.517, 0.8173, 0.517, 0.8111, 0.5171, 0.8024, 0.5171, 0.7914, 0.5171, 0.7786, 0.5171, 0.7645, 0.5171, 0.7499, 0.5171, 0.75, 0.517, 0.8286, 0.517, 0.8274, 0.5171, 0.7499, 0.5171, 0.625, 0.2944, 0.625, 0.2571, 0.625, 0.2571, 0.625, 0.2704, 0.625, 0.4796, 0.625, 0.4929, 0.625, 0.4929, 0.625, 0.4582, 0.625, 0.375, 0.6335, 0.5152, 0.6257, 0.4948, 0.6257, 0.4948, 0.6259, 0.4952, 0.6327, 0.5131, 0.6335, 0.5152, 0.6473, 0.517, 0.6432, 0.517, 0.6396, 0.517, 0.6348, 0.5163, 0.6341, 0.5159, 0.6341, 0.5157, 0.6339, 0.5143, 0.6492, 0.5143, 0.6495, 0.517, 0.6502, 0.5016, 0.6492, 0.5143, 0.6339, 0.5143, 0.6323, 0.5016, 0.8658, 0.517, 0.8286, 0.517, 0.75, 0.517, 0.75, 0.517, 0.8527, 0.517, 0.8658, 0.517, 0.875, 0.517, 0.8658, 0.517, 0.8658, 0.517, 0.847, 0.4967, 0.6438, 0.2774, 0.625, 0.2571, 0.625, 0.2571, 0.7076, 0.3338, 0.625, 0.2454, 0.625, 0.239, 0.6257, 0.5004, 0.625, 0.4929, 0.625, 0.4929, 0.6257, 0.4948, 0.6335, 0.5152, 0.6342, 0.517, 0.6342, 0.517, 0.6259, 0.5164, 0.625, 0.511, 0.625, 0.5046, 0.6668, 0.517, 0.6342, 0.517, 0.6342, 0.517, 0.6473, 0.517, 0.75, 0.517, 0.75, 0.517, 0.75, 0.517, 0.6473, 0.517, 0.6473, 0.517, 0.6495, 0.517, 0.75, 0.517, 0.8527, 0.517, 0.75, 0.517, 0.75, 0.517, 0.8465, 0.517, 0.8527, 0.517, 0.6438, 0.2774, 0.847, 0.4967, 0.847, 0.4967, 0.8279, 0.4762, 0.6531, 0.2874, 0.6438, 0.2774, 0.6438, 0.2774, 0.638, 0.2712, 0.625, 0.2571, 0.638, 0.2712, 0.6328, 0.2655, 0.625, 0.2571, 0.6328, 0.2655, 0.6286, 0.261, 0.625, 0.2571, 0.6286, 0.261, 0.6259, 0.2581, 0.625, 0.2571, 0.6259, 0.2581, 0.625, 0.2571, 0.625, 0.2571, 0.625, 0.4796, 0.625, 0.4837, 0.625, 0.4929, 0.625, 0.4837, 0.625, 0.4874, 0.625, 0.4929, 0.625, 0.4874, 0.625, 0.4903, 0.625, 0.4929, 0.625, 0.4903, 0.625, 0.4922, 0.625, 0.4929, 0.625, 0.4922, 0.625, 0.4929, 0.625, 0.4929, 0.6335, 0.5152, 0.6337, 0.5157, 0.6342, 0.517, 0.6337, 0.5157, 0.6339, 0.5163, 0.6342, 0.517, 0.6339, 0.5163, 0.6341, 0.5167, 0.6342, 0.517, 0.6341, 0.5167, 0.6342, 0.5169, 0.6342, 0.517, 0.6342, 0.5169, 0.6342, 0.517, 0.6342, 0.517, 0.8527, 0.517, 0.8568, 0.517, 0.8658, 0.517, 0.8568, 0.517, 0.8604, 0.517, 0.8658, 0.517, 0.8604, 0.517, 0.8633, 0.517, 0.8658, 0.517, 0.8633, 0.517, 0.8651, 0.517, 0.8658, 0.517, 0.8651, 0.517, 0.8658, 0.517, 0.8658, 0.517, 0.625, 0.4796, 0.625, 0.4796, 0.6304, 0.4891, 0.625, 0.4837, 0.625, 0.4837, 0.6304, 0.4891, 0.6292, 0.4917, 0.625, 0.4874, 0.625, 0.4874, 0.6292, 0.4917, 0.6284, 0.496, 0.6253, 0.4937, 0.6253, 0.4937, 0.6284, 0.496, 0.628, 0.4964, 0.6255, 0.4942, 0.6255, 0.4942, 0.628, 0.4964, 0.6257, 0.4948, 0.6257, 0.4948, 0.6335, 0.5152, 0.6335, 0.5152, 0.6341, 0.5159, 0.6337, 0.5157, 0.6337, 0.5157, 0.6341, 0.5159, 0.6348, 0.5163, 0.6339, 0.5163, 0.6339, 0.5163, 0.6348, 0.5163, 0.6396, 0.517, 0.6396, 0.517, 0.6396, 0.517, 0.6396, 0.517, 0.6432, 0.517, 0.6432, 0.517, 0.6432, 0.517, 0.6432, 0.517, 0.6473, 0.517, 0.6473, 0.517, 0.625, 0.2704, 0.625, 0.2704, 0.625, 0.2663, 0.7029, 0.3442, 0.7029, 0.3442, 0.625, 0.2663, 0.625, 0.2626, 0.7041, 0.3418, 0.7041, 0.3418, 0.625, 0.2626, 0.6328, 0.2655, 0.7103, 0.3438, 0.7103, 0.3438, 0.6328, 0.2655, 0.638, 0.2712, 0.7144, 0.3477, 0.7144, 0.3477, 0.638, 0.2712, 0.6438, 0.2774, 0.6438, 0.2774, 0.8527, 0.517, 0.8527, 0.517, 0.8568, 0.517, 0.8568, 0.517, 0.8568, 0.517, 0.8568, 0.517, 0.8604, 0.517, 0.8604, 0.517, 0.8604, 0.517, 0.8604, 0.517, 0.8598, 0.5113, 0.858, 0.5087, 0.858, 0.5087, 0.8598, 0.5113, 0.8569, 0.5074, 0.8528, 0.503, 0.8528, 0.503, 0.8569, 0.5074, 0.847, 0.4967, 0.847, 0.4967, 0.625, 0.4796, 0.625, 0.2704, 0.625, 0.2704, 0.625, 0.2721, 0.625, 0.3795, 0.625, 0.4743, 0.625, 0.4796, 0.8661, 0.5144, 0.8499, 0.5144, 0.8519, 0.502, 0.8676, 0.502, 0.8676, 0.502, 0.8519, 0.502, 0.8529, 0.5, 0.8546, 0.5, 0.7029, 0.3442, 0.7041, 0.3418, 0.7103, 0.3438, 0.7144, 0.3477, 0.8677, 0.5013, 0.7455, 0.5, 0.746, 0.5018, 0.6502, 0.5016, 0.6507, 0.5, 0.8529, 0.5, 0.8519, 0.502, 0.746, 0.5018, 0.7455, 0.5, 0.6507, 0.5, 0.6502, 0.5016, 0.6323, 0.5016, 0.6323, 0.5013, 0.628, 0.4964, 0.6284, 0.496, 0.6292, 0.4917, 0.6304, 0.4891, 0.6454, 0.5, 0.8465, 0.517, 0.8499, 0.5144, 0.8661, 0.5144, 0.8659, 0.5157, 0.8569, 0.5074, 0.8598, 0.5113, 0.8604, 0.517, 0.8568, 0.517, 0.8527, 0.517, 40.83, -0.03789, 40.96, 1.069, -39.83, 1.044, -38.48, -0.03782, 0.3806, -0.03789, 0.7188, 0.7278, 0.7188, 0.8903, 0.75, 0.8937, 0.75, 0.7312, 0.625, 0.72, 0.625, 0.8852, 0.6554, 0.884, 0.6562, 0.884, 0.6562, 0.7216, 0.633, 0.7196, 0.6562, 0.7216, 0.6562, 0.884, 0.6875, 0.8871, 0.6875, 0.7246, 0.2188, 0.7346, 0.2188, 0.8971, 0.25, 0.8937, 0.25, 0.7312, 0.7812, 0.7346, 0.7812, 0.8971, 0.8125, 0.9004, 0.8125, 0.7378, 0.75, 0.7312, 0.75, 0.8937, 0.7812, 0.8971, 0.7812, 0.7346, 0.8438, 0.7408, 0.8438, 0.9034, 0.875, 0.906, 0.875, 0.7434, 0.0, 0.7485, 0.0, 0.9112, 0.03125, 0.9108, 0.03125, 0.7482, 0.4688, 0.7222, 0.4688, 0.8874, 0.5, 0.8876, 0.5, 0.7224, 0.1563, 0.7408, 0.1563, 0.9034, 0.1875, 0.9004, 0.1875, 0.7378, 0.5, 0.7224, 0.5, 0.8876, 0.5312, 0.8874, 0.5312, 0.7222, 0.03125, 0.7482, 0.03125, 0.9108, 0.0625, 0.9098, 0.0625, 0.7472, 0.6339, 0.384, 0.6329, 0.397, 0.6321, 0.4097, 0.6315, 0.4217, 0.6309, 0.4325, 0.6308, 0.4348, 0.6282, 0.4639, 0.6274, 0.4627, 0.633, 0.3831, 0.875, 0.7434, 0.875, 0.906, 0.9062, 0.9082, 0.9062, 0.7456, 0.4062, 0.721, 0.4062, 0.8862, 0.4375, 0.887, 0.4375, 0.7218, 0.9062, 0.7456, 0.9062, 0.9082, 0.9375, 0.9098, 0.9375, 0.7472, 0.5938, 0.721, 0.5938, 0.8862, 0.625, 0.8852, 0.625, 0.72, 0.09375, 0.7456, 0.09375, 0.9082, 0.125, 0.906, 0.125, 0.7434, 0.1875, 0.7378, 0.1875, 0.9004, 0.2188, 0.8971, 0.2188, 0.7346, 0.75, 0.517, 0.7632, 0.517, 0.776, 0.517, 0.788, 0.517, 0.7987, 0.517, 0.8076, 0.517, 0.8286, 0.517, 0.8283, 0.517, 0.75, 0.517, 0.375, 0.72, 0.375, 0.8852, 0.4062, 0.8862, 0.4062, 0.721, 0.5625, 0.7218, 0.5625, 0.887, 0.5938, 0.8862, 0.5938, 0.721, 0.3125, 0.7246, 0.3125, 0.8871, 0.3438, 0.884, 0.3438, 0.7216, 0.9688, 0.7482, 0.9688, 0.9108, 1.0, 0.9112, 1.0, 0.7485, 0.8125, 0.7378, 0.8125, 0.9004, 0.8438, 0.9034, 0.8438, 0.7408, 0.25, 0.7312, 0.25, 0.8937, 0.2812, 0.8903, 0.2812, 0.7278, 0.6875, 0.7246, 0.6875, 0.8871, 0.7188, 0.8903, 0.7188, 0.7278, 0.4375, 0.7218, 0.4375, 0.887, 0.4688, 0.8874, 0.4688, 0.7222, 0.0625, 0.7472, 0.0625, 0.9098, 0.09375, 0.9082, 0.09375, 0.7456, 0.2812, 0.7278, 0.2812, 0.8903, 0.3125, 0.8871, 0.3125, 0.7246, 0.9375, 0.7472, 0.9375, 0.9098, 0.9688, 0.9108, 0.9688, 0.7482, 0.5312, 0.7222, 0.5312, 0.8874, 0.5625, 0.887, 0.5625, 0.7218, 0.125, 0.7434, 0.125, 0.906, 0.1563, 0.9034, 0.1563, 0.7408, 0.3438, 0.7216, 0.3438, 0.884, 0.3446, 0.884, 0.375, 0.8852, 0.375, 0.72, 0.367, 0.7196])
me_cube_205.materials.append(mat_mac)
me_cube_205.use_remesh_fix_poles = True
me_cube_205.use_remesh_preserve_attributes = False
me_cube_205.use_mirror_vertex_groups = False
me_cube_205.update()
me_cube_205.normals_split_custom_set([tuple(v) for v in zip(*[iter([-0.1049, -0.9252, -0.3647, -0.06033, -0.6382, 0.7675, -0.2463, -0.5755, 0.7798, -0.3763, -0.8638, -0.3351, -0.7167, 0.2013, -0.6677, -0.5216, 0.5674, -0.6372, -0.1405, 0.7295, -0.6694, 2.423e-11, 0.7049, -0.7093, 2.423e-11, 0.7049, -0.7093, 2.423e-11, 0.7049, -0.7093, 0.1405, 0.7295, -0.6694, 0.5216, 0.5674, -0.6372, 0.7167, 0.2013, -0.6677, 0.736, 0.05977, -0.6743, -0.736, 0.05977, -0.6743, -0.736, 0.05977, -0.6743, 0.736, 0.05977, -0.6743, 0.8493, -0.04319, -0.5261, 0.853, -0.3389, -0.397, 0.6724, -0.6533, -0.3479, 0.3763, -0.8638, -0.3351, 0.1049, -0.9252, -0.3647, -0.1049, -0.9252, -0.3647, -0.3763, -0.8638, -0.3351, -0.6724, -0.6533, -0.3479, -0.853, -0.3389, -0.397, -0.8493, -0.04319, -0.5261, -0.736, 0.05977, -0.6743, -0.9718, -0.006393, 0.2356, -0.99, -0.05293, 0.1306, -0.9599, 0.2743, 0.05874, -0.7167, 0.2013, -0.6677, 0.9606, 0.1825, 0.2095, 0.9656, 0.1888, 0.179, 0.7384, 0.5935, 0.3204, 0.7044, 0.5429, 0.4572, 0.2463, -0.5755, 0.7798, 0.3763, -0.8638, -0.3351, 0.6724, -0.6533, -0.3479, 0.4858, -0.432, 0.7599, 0.7167, 0.2013, -0.6677, 0.9599, 0.2743, 0.05874, 0.99, -0.05293, 0.1306, 0.9718, -0.006393, 0.2356, 0.736, 0.05977, -0.6743, -0.8384, -0.4329, -0.3312, -0.2588, -0.6839, -0.6822, -0.2331, 0.499, -0.8346, -0.8017, 0.3924, -0.4509, -0.6724, -0.6533, -0.3479, -0.4858, -0.432, 0.7599, -0.7011, -0.2109, 0.6812, -0.853, -0.3389, -0.397, 0.4141, -0.1225, 0.9019, 0.4115, -0.7535, 0.5127, 6.756e-09, -0.737, 0.6758, 8.479e-09, -0.737, 0.6758, 8.911e-09, -0.737, 0.6758, -0.4115, -0.7535, 0.5127, -0.4141, -0.1225, 0.9019, -0.1618, -0.01386, 0.9867, -0.1352, -0.05474, 0.9893, -0.09855, -0.1017, 0.9899, -0.05056, -0.1317, 0.99, -0.01156, -0.1365, 0.9906, 0.01156, -0.1365, 0.9906, 0.05056, -0.1317, 0.99, 0.09855, -0.1017, 0.9899, 0.1352, -0.05474, 0.9893, 0.1618, -0.01386, 0.9867, 0.99, -0.05293, 0.1306, 0.9599, 0.2743, 0.05874, 0.9562, 0.2645, 0.1255, 0.9901, -0.1057, 0.0927, 0.1049, -0.9252, -0.3647, 0.06033, -0.6382, 0.7675, -0.06033, -0.6382, 0.7675, -0.1049, -0.9252, -0.3647, 0.06033, -0.6382, 0.7675, 0.1049, -0.9252, -0.3647, 0.3763, -0.8638, -0.3351, 0.2463, -0.5755, 0.7798, -0.3763, -0.8638, -0.3351, -0.2463, -0.5755, 0.7798, -0.4858, -0.432, 0.7599, -0.6724, -0.6533, -0.3479, -0.8493, -0.04319, -0.5261, -0.8569, -0.001584, 0.5155, -0.8814, -0.06835, 0.4674, -0.9718, -0.006393, 0.2356, -0.736, 0.05977, -0.6743, 0.7011, -0.2109, 0.6812, 0.853, -0.3389, -0.397, 0.8493, -0.04319, -0.5261, 0.8569, -0.001584, 0.5155, 0.4858, -0.432, 0.7599, 0.6724, -0.6533, -0.3479, 0.853, -0.3389, -0.397, 0.7011, -0.2109, 0.6812, -0.4115, -0.7535, 0.5127, -0.8119, -0.5028, 0.2966, -0.99, -0.05293, 0.1306, -0.9718, -0.006393, 0.2356, -0.8814, -0.06835, 0.4674, -0.6165, -0.05583, 0.7853, -0.4141, -0.1225, 0.9019, 0.736, 0.05977, -0.6743, 0.9718, -0.006393, 0.2356, 0.8814, -0.06835, 0.4674, 0.8569, -0.001584, 0.5155, 0.8493, -0.04319, -0.5261, -0.6783, 0.7323, 0.05954, -0.6771, 0.7223, 0.1406, -0.1938, 0.9741, 0.1165, -0.1943, 0.9799, 0.04426, -0.1943, 0.9799, 0.04426, -0.1405, 0.7295, -0.6694, -0.5216, 0.5674, -0.6372, -0.6783, 0.7323, 0.05954, -0.6783, 0.7323, 0.05954, -0.5216, 0.5674, -0.6372, -0.7167, 0.2013, -0.6677, -0.9599, 0.2743, 0.05874, 0.9599, 0.2743, 0.05874, 0.7167, 0.2013, -0.6677, 0.5216, 0.5674, -0.6372, 0.6783, 0.7324, 0.05954, 0.6783, 0.7324, 0.05954, 0.5216, 0.5674, -0.6372, 0.1405, 0.7295, -0.6694, 0.1943, 0.9799, 0.04426, -0.9599, 0.2743, 0.05874, -0.99, -0.05293, 0.1306, -0.9901, -0.1057, 0.0927, -0.9562, 0.2645, 0.1255, -5.192e-10, 0.9994, 0.03525, -0.1943, 0.9799, 0.04426, -0.1938, 0.9741, 0.1165, -4.955e-09, 0.995, 0.0999, 0.9943, -0.07815, 0.07218, 0.9656, 0.1888, 0.179, 0.9606, 0.1825, 0.2095, 0.9982, -0.05299, 0.0265, 0.9943, -0.07815, 0.07218, 0.9982, -0.05299, 0.0265, 0.8384, -0.4329, -0.3312, 0.8175, -0.5573, -0.1456, 2.423e-11, 0.7049, -0.7093, -5.026e-10, 0.9994, 0.03525, 0.1943, 0.9799, 0.04426, 0.1405, 0.7295, -0.6694, 0.99, -0.05293, 0.1306, 0.8119, -0.5028, 0.2966, 0.4115, -0.7535, 0.5127, 0.4141, -0.1225, 0.9019, 0.6165, -0.05583, 0.7853, 0.8814, -0.06835, 0.4674, 0.9718, -0.006393, 0.2356, 0.99, -0.05293, 0.1306, 0.9901, -0.1057, 0.0927, 0.751, -0.6602, 0.0117, 0.8119, -0.5028, 0.2966, 6.756e-09, -0.737, 0.6758, 0.4115, -0.7535, 0.5127, 0.2098, -0.9747, -0.07708, 1.048e-08, -0.995, -0.1, -0.9982, -0.05299, 0.0265, -0.9943, -0.07815, 0.07218, -0.8175, -0.5573, -0.1456, -0.8384, -0.4329, -0.3312, -0.9901, -0.1057, 0.0927, -0.99, -0.05293, 0.1306, -0.8119, -0.5028, 0.2966, -0.751, -0.6602, 0.0117, -0.01156, -0.1365, 0.9906, -0.05056, -0.1317, 0.99, -0.1578, -0.3767, 0.9128, -0.03692, -0.4095, 0.9116, -0.03692, -0.4095, 0.9116, -0.1578, -0.3767, 0.9128, -0.2463, -0.5755, 0.7798, -0.06033, -0.6382, 0.7675, -0.05056, -0.1317, 0.99, -0.09855, -0.1017, 0.9899, -0.3132, -0.2828, 0.9066, -0.1578, -0.3767, 0.9128, -0.1578, -0.3767, 0.9128, -0.3132, -0.2828, 0.9066, -0.4858, -0.432, 0.7599, -0.2463, -0.5755, 0.7798, -0.09855, -0.1017, 0.9899, -0.1352, -0.05474, 0.9893, -0.45, -0.1363, 0.8826, -0.3132, -0.2828, 0.9066, -0.3132, -0.2828, 0.9066, -0.45, -0.1363, 0.8826, -0.7011, -0.2109, 0.6812, -0.4858, -0.432, 0.7599, -0.1352, -0.05474, 0.9893, -0.1618, -0.01386, 0.9867, -0.5366, -0.004539, 0.8438, -0.45, -0.1363, 0.8826, -0.45, -0.1363, 0.8826, -0.5366, -0.004539, 0.8438, -0.8569, -0.001584, 0.5155, -0.7011, -0.2109, 0.6812, 0.05056, -0.1317, 0.99, 0.01156, -0.1365, 0.9906, 0.03692, -0.4095, 0.9116, 0.1578, -0.3767, 0.9128, 0.1578, -0.3767, 0.9128, 0.03692, -0.4095, 0.9116, 0.06033, -0.6382, 0.7675, 0.2463, -0.5755, 0.7798, 0.09855, -0.1017, 0.9899, 0.05056, -0.1317, 0.99, 0.1578, -0.3767, 0.9128, 0.3132, -0.2828, 0.9066, 0.3132, -0.2828, 0.9066, 0.1578, -0.3767, 0.9128, 0.2463, -0.5755, 0.7798, 0.4858, -0.432, 0.7599, 0.1352, -0.05474, 0.9893, 0.09855, -0.1017, 0.9899, 0.3132, -0.2828, 0.9066, 0.45, -0.1363, 0.8826, 0.45, -0.1363, 0.8826, 0.3132, -0.2828, 0.9066, 0.4858, -0.432, 0.7599, 0.7011, -0.2109, 0.6812, 0.1618, -0.01386, 0.9867, 0.1352, -0.05474, 0.9893, 0.45, -0.1363, 0.8826, 0.5366, -0.004539, 0.8438, 0.5366, -0.004539, 0.8438, 0.45, -0.1363, 0.8826, 0.7011, -0.2109, 0.6812, 0.8569, -0.001584, 0.5155, 0.01156, -0.1365, 0.9906, -0.01156, -0.1365, 0.9906, -0.03692, -0.4095, 0.9116, 0.03692, -0.4095, 0.9116, 0.03692, -0.4095, 0.9116, -0.03692, -0.4095, 0.9116, -0.06033, -0.6382, 0.7675, 0.06033, -0.6382, 0.7675, -0.1618, -0.01386, 0.9867, -0.4141, -0.1225, 0.9019, -0.6165, -0.05583, 0.7853, -0.5366, -0.004539, 0.8438, -0.5366, -0.004539, 0.8438, -0.6165, -0.05583, 0.7853, -0.8814, -0.06835, 0.4674, -0.8569, -0.001584, 0.5155, 0.8569, -0.001584, 0.5155, 0.8814, -0.06835, 0.4674, 0.6165, -0.05583, 0.7853, 0.5366, -0.004539, 0.8438, 0.5366, -0.004539, 0.8438, 0.6165, -0.05583, 0.7853, 0.4141, -0.1225, 0.9019, 0.1618, -0.01386, 0.9867, -0.853, -0.3389, -0.397, -0.7011, -0.2109, 0.6812, -0.8569, -0.001584, 0.5155, -0.8493, -0.04319, -0.5261, 8.063e-09, -0.9242, -0.3819, 0.2678, -0.8994, -0.3455, 0.2588, -0.6839, -0.6822, 0.0, -0.7211, -0.6928, -0.751, -0.6602, 0.0117, -0.8119, -0.5028, 0.2966, -0.4115, -0.7535, 0.5127, -0.2098, -0.9747, -0.07708, -0.8384, -0.4329, -0.3312, -0.8175, -0.5573, -0.1456, -0.2678, -0.8994, -0.3455, -0.2588, -0.6839, -0.6822, 0.8175, -0.5573, -0.1456, 0.8384, -0.4329, -0.3312, 0.2588, -0.6839, -0.6822, 0.2678, -0.8994, -0.3455, 0.8119, -0.5028, 0.2966, 0.751, -0.6602, 0.0117, 0.2098, -0.9747, -0.07708, 0.4115, -0.7535, 0.5127, 0.6771, 0.7223, 0.1406, 0.6783, 0.7324, 0.05954, 0.1943, 0.9799, 0.04426, 0.1938, 0.9741, 0.1165, 0.7044, 0.5429, 0.4572, 0.7384, 0.5935, 0.3204, 0.2418, 0.8891, 0.3887, 0.2248, 0.7886, 0.5723, -0.7384, 0.5935, 0.3204, -0.7044, 0.5429, 0.4572, -0.2248, 0.7886, 0.5723, -0.2418, 0.8891, 0.3887, -0.9656, 0.1888, 0.179, -0.9943, -0.07815, 0.07218, -0.9982, -0.05299, 0.0265, -0.9606, 0.1825, 0.2095, -0.9599, 0.2743, 0.05874, -0.9562, 0.2645, 0.1255, -0.6771, 0.7223, 0.1406, -0.6783, 0.7323, 0.05954, -1.729e-08, 0.9242, 0.3819, -0.2418, 0.8891, 0.3887, -0.2248, 0.7886, 0.5723, 0.0, 0.8054, 0.5927, 0.9562, 0.2645, 0.1255, 0.9599, 0.2743, 0.05874, 0.6783, 0.7324, 0.05954, 0.6771, 0.7223, 0.1406, 1.969e-07, -0.9242, -0.3819, -0.2678, -0.8994, -0.3455, -0.2525, -0.9244, -0.2859, 2.866e-07, -0.948, -0.3183, 2.866e-07, -0.948, -0.3183, -0.2525, -0.9244, -0.2859, -0.2386, -0.9466, -0.217, 8.053e-08, -0.9693, -0.246, 6.069e-08, -0.9773, -0.2119, -0.2282, -0.956, -0.1845, -0.2202, -0.9645, -0.1457, 1.134e-07, -0.9853, -0.1708, 1.134e-07, -0.9853, -0.1708, -0.2202, -0.9645, -0.1457, -0.2098, -0.9747, -0.07708, 5.852e-08, -0.995, -0.1, -0.751, -0.6602, 0.0117, -0.2098, -0.9747, -0.07708, -0.2202, -0.9645, -0.1457, -0.7662, -0.6419, -0.03123, -0.7725, -0.6323, -0.058, -0.2282, -0.956, -0.1845, -0.2386, -0.9466, -0.217, -0.7876, -0.6118, -0.07335, -0.7876, -0.6118, -0.07335, -0.2386, -0.9466, -0.217, -0.2525, -0.9244, -0.2859, -0.8031, -0.5851, -0.1126, -0.8031, -0.5851, -0.1126, -0.2525, -0.9244, -0.2859, -0.2678, -0.8994, -0.3455, -0.8175, -0.5573, -0.1456, -0.9901, -0.1057, 0.0927, -0.751, -0.6602, 0.0117, -0.7662, -0.6419, -0.03123, -0.9913, -0.09905, 0.08679, -0.9918, -0.09842, 0.08169, -0.7725, -0.6323, -0.058, -0.7876, -0.6118, -0.07335, -0.9926, -0.0903, 0.08124, -0.9926, -0.0903, 0.08124, -0.7876, -0.6118, -0.07335, -0.8031, -0.5851, -0.1126, -0.9935, -0.08399, 0.07653, -0.9935, -0.08399, 0.07653, -0.8031, -0.5851, -0.1126, -0.8175, -0.5573, -0.1456, -0.9943, -0.07815, 0.07218, 0.8175, -0.5573, -0.1456, 0.2678, -0.8994, -0.3455, 0.2525, -0.9244, -0.2859, 0.8031, -0.5851, -0.1126, 0.8031, -0.5851, -0.1126, 0.2525, -0.9244, -0.2859, 0.2386, -0.9466, -0.217, 0.7876, -0.6118, -0.07335, 0.7725, -0.6323, -0.058, 0.2282, -0.956, -0.1845, 0.2202, -0.9645, -0.1457, 0.7662, -0.6419, -0.03123, 0.7662, -0.6419, -0.03123, 0.2202, -0.9645, -0.1457, 0.2098, -0.9747, -0.07708, 0.751, -0.6602, 0.0117, 0.9943, -0.07815, 0.07218, 0.8175, -0.5573, -0.1456, 0.8031, -0.5851, -0.1126, 0.9935, -0.08399, 0.07653, 0.9935, -0.08399, 0.07653, 0.8031, -0.5851, -0.1126, 0.7876, -0.6118, -0.07335, 0.9926, -0.0903, 0.08124, 0.9918, -0.09842, 0.08169, 0.7725, -0.6323, -0.058, 0.7662, -0.6419, -0.03123, 0.9913, -0.09904, 0.08679, 0.9913, -0.09904, 0.08679, 0.7662, -0.6419, -0.03123, 0.751, -0.6602, 0.0117, 0.9901, -0.1057, 0.0927, 0.6771, 0.7223, 0.1406, 0.1938, 0.9741, 0.1165, 0.2024, 0.9616, 0.1853, 0.6877, 0.7006, 0.1901, 0.705, 0.6749, 0.218, 0.2129, 0.9503, 0.227, 0.2209, 0.9404, 0.2587, 0.713, 0.6592, 0.2389, 0.713, 0.6592, 0.2389, 0.2209, 0.9404, 0.2587, 0.2308, 0.9162, 0.3274, 0.7246, 0.628, 0.2838, 0.7246, 0.628, 0.2838, 0.2308, 0.9162, 0.3274, 0.2418, 0.8891, 0.3887, 0.7384, 0.5935, 0.3204, 0.9562, 0.2645, 0.1255, 0.6771, 0.7223, 0.1406, 0.6877, 0.7006, 0.1901, 0.9576, 0.2502, 0.1427, 0.961, 0.2324, 0.1499, 0.705, 0.6749, 0.218, 0.713, 0.6592, 0.2389, 0.9621, 0.2231, 0.1568, 0.9621, 0.2231, 0.1568, 0.713, 0.6592, 0.2389, 0.7246, 0.628, 0.2838, 0.9636, 0.2062, 0.17, 0.9636, 0.2062, 0.17, 0.7246, 0.628, 0.2838, 0.7384, 0.5935, 0.3204, 0.9656, 0.1888, 0.179, -0.7384, 0.5935, 0.3204, -0.2418, 0.8891, 0.3887, -0.2308, 0.9163, 0.3274, -0.7246, 0.628, 0.2838, -0.7246, 0.628, 0.2838, -0.2308, 0.9163, 0.3274, -0.2209, 0.9404, 0.2587, -0.713, 0.6592, 0.2389, -0.705, 0.6749, 0.218, -0.2129, 0.9503, 0.227, -0.2024, 0.9616, 0.1853, -0.6877, 0.7006, 0.1901, -0.6877, 0.7006, 0.1901, -0.2024, 0.9616, 0.1853, -0.1938, 0.9741, 0.1165, -0.6771, 0.7223, 0.1406, -0.9656, 0.1888, 0.179, -0.7384, 0.5935, 0.3204, -0.7246, 0.628, 0.2838, -0.9636, 0.2062, 0.17, -0.9636, 0.2062, 0.17, -0.7246, 0.628, 0.2838, -0.713, 0.6592, 0.2389, -0.9621, 0.2231, 0.1568, -0.961, 0.2324, 0.1499, -0.705, 0.6749, 0.218, -0.6877, 0.7006, 0.1901, -0.9576, 0.2502, 0.1427, -0.9576, 0.2502, 0.1427, -0.6877, 0.7006, 0.1901, -0.6771, 0.7223, 0.1406, -0.9562, 0.2645, 0.1255, -0.9943, -0.07815, 0.07218, -0.9656, 0.1888, 0.179, -0.9636, 0.2062, 0.17, -0.9935, -0.08399, 0.07653, -0.9935, -0.08399, 0.07653, -0.9636, 0.2062, 0.17, -0.9621, 0.2231, 0.1568, -0.9926, -0.0903, 0.08124, -0.9918, -0.09842, 0.08169, -0.961, 0.2324, 0.1499, -0.9576, 0.2502, 0.1427, -0.9913, -0.09905, 0.08679, -0.9913, -0.09905, 0.08679, -0.9576, 0.2502, 0.1427, -0.9562, 0.2645, 0.1255, -0.9901, -0.1057, 0.0927, 0.0, 0.9242, 0.3819, 0.2418, 0.8891, 0.3887, 0.2308, 0.9162, 0.3274, 1.771e-07, 0.9481, 0.3181, 1.771e-07, 0.9481, 0.3181, 0.2308, 0.9162, 0.3274, 0.2209, 0.9404, 0.2587, 1.881e-07, 0.9693, 0.2457, 8.026e-08, 0.9774, 0.2116, 0.2129, 0.9503, 0.227, 0.2024, 0.9616, 0.1853, 5.748e-08, 0.9853, 0.1706, 5.748e-08, 0.9853, 0.1706, 0.2024, 0.9616, 0.1853, 0.1938, 0.9741, 0.1165, -5.483e-10, 0.995, 0.0999, 0.9656, 0.1888, 0.179, 0.9943, -0.07815, 0.07218, 0.9935, -0.08399, 0.07653, 0.9636, 0.2062, 0.17, 0.9636, 0.2062, 0.17, 0.9935, -0.08399, 0.07653, 0.9926, -0.0903, 0.08124, 0.9621, 0.2231, 0.1568, 0.961, 0.2324, 0.1499, 0.9918, -0.09842, 0.08169, 0.9913, -0.09904, 0.08679, 0.9576, 0.2502, 0.1427, 0.9576, 0.2502, 0.1427, 0.9913, -0.09904, 0.08679, 0.9901, -0.1057, 0.0927, 0.9562, 0.2645, 0.1255, -0.9656, 0.1888, 0.179, -0.9606, 0.1825, 0.2095, -0.7044, 0.5429, 0.4572, -0.7384, 0.5935, 0.3204, -0.2248, 0.7886, 0.5723, -0.7044, 0.5429, 0.4572, -0.4605, 0.8302, 0.3142, -0.124, 0.9122, 0.3905, 0.0, 0.8054, 0.5927, -0.2248, 0.7886, 0.5723, -0.124, 0.9122, 0.3905, 1.151e-08, 0.8767, 0.481, 0.8384, -0.4329, -0.3312, 0.9982, -0.05299, 0.0265, 0.792, 0.6073, -0.06271, 0.802, 0.3921, -0.4507, 0.9606, 0.1825, 0.2095, 0.7044, 0.5429, 0.4572, 0.461, 0.8299, 0.3141, 0.7018, 0.7041, 0.1085, 0.9982, -0.05299, 0.0265, 0.9606, 0.1825, 0.2095, 0.7018, 0.7041, 0.1085, 0.792, 0.6073, -0.06271, 0.2588, -0.6839, -0.6822, 0.8384, -0.4329, -0.3312, 0.802, 0.3921, -0.4507, 0.2336, 0.499, -0.8345, -0.9606, 0.1825, 0.2095, -0.9982, -0.05299, 0.0265, -0.7916, 0.6078, -0.06275, -0.7014, 0.7045, 0.1085, 0.0, -0.7211, -0.6928, 0.2588, -0.6839, -0.6822, 0.2336, 0.499, -0.8345, 0.0, 0.4054, -0.9141, 0.7044, 0.5429, 0.4572, 0.2248, 0.7886, 0.5723, 0.1243, 0.9122, 0.3904, 0.461, 0.8299, 0.3141, -0.7044, 0.5429, 0.4572, -0.9606, 0.1825, 0.2095, -0.7014, 0.7045, 0.1085, -0.4605, 0.8302, 0.3142, -0.9982, -0.05299, 0.0265, -0.8384, -0.4329, -0.3312, -0.8017, 0.3924, -0.4509, -0.7916, 0.6078, -0.06275, 0.0, -0.7211, -0.6928, 0.0, -0.7211, -0.6928, -4.515e-09, 0.4054, -0.9141, -9.052e-09, 0.4054, -0.9141, 1.988e-08, -0.9853, -0.1708, 4.844e-08, -0.9853, -0.1708, 1.648e-08, -0.995, -0.1, 1.048e-08, -0.995, -0.1, 3.743e-08, -0.9773, -0.2119, 2.364e-08, -0.9773, -0.2119, 4.844e-08, -0.9853, -0.1708, 1.988e-08, -0.9853, -0.1708, 1.372e-07, -0.948, -0.3183, 1.353e-07, -0.948, -0.3183, 1.578e-05, -0.5292, -0.8485, -0.1361, -0.4818, -0.8657, -0.2678, -0.4913, -0.8288, -0.3908, -0.5072, -0.7682, -0.5006, -0.5287, -0.6854, -0.5929, -0.5556, -0.5829, -0.6638, -0.5867, -0.4638, -0.7097, -0.6211, -0.3325, -0.7281, -0.6575, -0.1939, -0.7177, -0.6943, -0.05373, -0.6785, -0.73, 0.08196, -0.612, -0.7631, 0.2075, -0.5379, -0.798, 0.2717, 1.407e-07, -0.9693, -0.246, 8.063e-09, -0.9242, -0.3819, 1.184e-08, -0.9242, -0.3819, 1.353e-07, -0.948, -0.3183, 1.372e-07, -0.948, -0.3183, 1.969e-07, -0.9242, -0.3819, 1.184e-08, -0.9242, -0.3819, 0.0, -0.7211, -0.6928, 0.0, -0.7211, -0.6928, 8.911e-09, -0.737, 0.6758, 8.479e-09, -0.737, 0.6758, 1.648e-08, -0.995, -0.1, 5.852e-08, -0.995, -0.1, 0.0, 0.8054, 0.5927, 0.0, 0.8054, 0.5927, 1.151e-08, 0.8767, 0.481, 1.151e-08, 0.8767, 0.481, -5.827e-08, 0.9853, 0.1706, -4.584e-09, 0.9853, 0.1706, -5.65e-09, 0.995, 0.0999, -4.955e-09, 0.995, 0.0999, -1.134e-07, 0.9774, 0.2116, -4.02e-08, 0.9774, 0.2116, -4.584e-09, 0.9853, 0.1706, -5.827e-08, 0.9853, 0.1706, -2.771e-08, 0.9481, 0.3181, 1.613e-07, 0.9481, 0.3181, -1.665e-05, 0.8807, -0.4738, 0.1438, 0.8446, -0.5157, 0.2821, 0.8337, -0.4747, 0.4095, 0.816, -0.4079, 0.5211, 0.7922, -0.3177, 0.612, 0.7631, -0.2077, 0.6785, 0.73, -0.08212, 0.7176, 0.6943, 0.05355, 0.7281, 0.6575, 0.1937, 0.7097, 0.6212, 0.3323, 0.6639, 0.5868, 0.4637, 0.593, 0.5556, 0.5828, 0.539, 0.5895, 0.6017, -7.377e-08, 0.9693, 0.2457, -1.729e-08, 0.9242, 0.3819, 0.0, 0.9242, 0.3819, 1.613e-07, 0.9481, 0.3181, -2.771e-08, 0.9481, 0.3181, 0.0, 0.9242, 0.3819, 0.0, 0.9242, 0.3819, 0.0, 0.8054, 0.5927, 0.0, 0.8054, 0.5927, 2.423e-11, 0.7049, -0.7093, -5.192e-10, 0.9994, 0.03525, -1.068e-09, 0.9994, 0.03525, 2.423e-11, 0.7049, -0.7093, -5.026e-10, 0.9994, 0.03525, -1.068e-09, 0.9994, 0.03525, -5.65e-09, 0.995, 0.0999, -5.483e-10, 0.995, 0.0999, -7.377e-08, 0.9693, 0.2457, 0.539, 0.5895, 0.6017, 0.5156, 0.5531, 0.6544, 0.4045, 0.5328, 0.7433, 0.2782, 0.5178, 0.809, 0.1416, 0.5087, 0.8492, 1.661e-05, 0.5589, 0.8293, -4.02e-08, 0.9774, 0.2116, -1.134e-07, 0.9774, 0.2116, 1.407e-07, -0.9693, -0.246, -0.5379, -0.798, 0.2717, -0.5059, -0.7856, 0.3564, -0.3955, -0.8053, 0.4416, -0.2714, -0.8198, 0.5043, -0.138, -0.8287, 0.5425, -1.625e-05, -0.8635, 0.5043, 2.364e-08, -0.9773, -0.2119, 3.743e-08, -0.9773, -0.2119, 0.9621, 0.2231, 0.1568, 0.9926, -0.0903, 0.08124, 0.9918, -0.09842, 0.08169, 0.961, 0.2324, 0.1499, 1.881e-07, 0.9693, 0.2457, 0.2209, 0.9404, 0.2587, 0.2129, 0.9503, 0.227, 8.026e-08, 0.9774, 0.2116, -0.9926, -0.0903, 0.08124, -0.9621, 0.2231, 0.1568, -0.961, 0.2324, 0.1499, -0.9918, -0.09842, 0.08169, -0.9621, 0.2231, 0.1568, -0.713, 0.6592, 0.2389, -0.705, 0.6749, 0.218, -0.961, 0.2324, 0.1499, -0.713, 0.6592, 0.2389, -0.2209, 0.9404, 0.2587, -0.2129, 0.9503, 0.227, -0.705, 0.6749, 0.218, 0.9576, 0.2502, 0.1427, 0.6877, 0.7006, 0.1901, 0.705, 0.6749, 0.218, 0.961, 0.2324, 0.1499, 0.6877, 0.7006, 0.1901, 0.2024, 0.9616, 0.1853, 0.2129, 0.9503, 0.227, 0.705, 0.6749, 0.218, 0.9926, -0.0903, 0.08124, 0.7876, -0.6118, -0.07335, 0.7725, -0.6323, -0.058, 0.9918, -0.09842, 0.08169, 0.7876, -0.6118, -0.07335, 0.2386, -0.9466, -0.217, 0.2282, -0.956, -0.1845, 0.7725, -0.6323, -0.058, -0.9913, -0.09905, 0.08679, -0.7662, -0.6419, -0.03123, -0.7725, -0.6323, -0.058, -0.9918, -0.09842, 0.08169, -0.7662, -0.6419, -0.03123, -0.2202, -0.9645, -0.1457, -0.2282, -0.956, -0.1845, -0.7725, -0.6323, -0.058, 8.053e-08, -0.9693, -0.246, -0.2386, -0.9466, -0.217, -0.2282, -0.956, -0.1845, 6.069e-08, -0.9773, -0.2119, -0.2209, 0.9404, 0.2587, -7.377e-08, 0.9693, 0.2457, -1.134e-07, 0.9774, 0.2116, -0.2129, 0.9503, 0.227, -0.1405, 0.7295, -0.6694, -0.1943, 0.9799, 0.04426, -5.192e-10, 0.9994, 0.03525, 2.423e-11, 0.7049, -0.7093, -0.2418, 0.8891, 0.3887, -1.729e-08, 0.9242, 0.3819, -2.771e-08, 0.9481, 0.3181, -0.2308, 0.9163, 0.3274, -0.2308, 0.9163, 0.3274, -2.771e-08, 0.9481, 0.3181, -7.377e-08, 0.9693, 0.2457, -0.2209, 0.9404, 0.2587, -0.2129, 0.9503, 0.227, -1.134e-07, 0.9774, 0.2116, -5.827e-08, 0.9853, 0.1706, -0.2024, 0.9616, 0.1853, -0.2024, 0.9616, 0.1853, -5.827e-08, 0.9853, 0.1706, -4.955e-09, 0.995, 0.0999, -0.1938, 0.9741, 0.1165, 0.0, 0.8054, 0.5927, 0.0, 0.8054, 0.5927, 1.151e-08, 0.8767, 0.481, 1.151e-08, 0.8767, 0.481, 0.0, 0.9242, 0.3819, -1.729e-08, 0.9242, 0.3819, 0.0, 0.8054, 0.5927, 0.0, 0.8054, 0.5927, -1.068e-09, 0.9994, 0.03525, -5.192e-10, 0.9994, 0.03525, -4.955e-09, 0.995, 0.0999, -5.65e-09, 0.995, 0.0999, 0.1943, 0.9799, 0.04426, -5.026e-10, 0.9994, 0.03525, -5.483e-10, 0.995, 0.0999, 0.1938, 0.9741, 0.1165, 0.2418, 0.8891, 0.3887, 0.0, 0.9242, 0.3819, 0.0, 0.8054, 0.5927, 0.2248, 0.7886, 0.5723, 0.2248, 0.7886, 0.5723, 0.0, 0.8054, 0.5927, 1.151e-08, 0.8767, 0.481, 0.1243, 0.9122, 0.3904, -4.584e-09, 0.9853, 0.1706, 5.748e-08, 0.9853, 0.1706, -5.483e-10, 0.995, 0.0999, -5.65e-09, 0.995, 0.0999, -4.02e-08, 0.9774, 0.2116, 8.026e-08, 0.9774, 0.2116, 5.748e-08, 0.9853, 0.1706, -4.584e-09, 0.9853, 0.1706, 1.613e-07, 0.9481, 0.3181, 1.771e-07, 0.9481, 0.3181, 1.881e-07, 0.9693, 0.2457, -0.5388, 0.5894, 0.6018, -0.593, 0.5556, 0.5828, -0.6639, 0.5868, 0.4637, -0.7098, 0.6212, 0.3323, -0.7281, 0.6575, 0.1937, -0.7176, 0.6944, 0.05352, -0.6784, 0.73, -0.08215, -0.6119, 0.7631, -0.2077, -0.521, 0.7922, -0.3178, -0.4095, 0.816, -0.4079, -0.2821, 0.8337, -0.4747, -0.1438, 0.8446, -0.5157, -1.665e-05, 0.8807, -0.4738, 0.0, 0.9242, 0.3819, 0.0, 0.9242, 0.3819, 1.771e-07, 0.9481, 0.3181, 1.613e-07, 0.9481, 0.3181, 2.423e-11, 0.7049, -0.7093, -1.068e-09, 0.9994, 0.03525, -5.026e-10, 0.9994, 0.03525, 2.423e-11, 0.7049, -0.7093, 0.2386, -0.9466, -0.217, 1.407e-07, -0.9693, -0.246, 3.743e-08, -0.9773, -0.2119, 0.2282, -0.956, -0.1845, 0.2678, -0.8994, -0.3455, 8.063e-09, -0.9242, -0.3819, 1.372e-07, -0.948, -0.3183, 0.2525, -0.9244, -0.2859, 0.2525, -0.9244, -0.2859, 1.372e-07, -0.948, -0.3183, 1.407e-07, -0.9693, -0.246, 0.2386, -0.9466, -0.217, 0.2282, -0.956, -0.1845, 3.743e-08, -0.9773, -0.2119, 1.988e-08, -0.9853, -0.1708, 0.2202, -0.9645, -0.1457, 0.2202, -0.9645, -0.1457, 1.988e-08, -0.9853, -0.1708, 1.048e-08, -0.995, -0.1, 0.2098, -0.9747, -0.07708, 0.0, -0.7211, -0.6928, 0.0, -0.7211, -0.6928, 0.0, 0.4054, -0.9141, -4.515e-09, 0.4054, -0.9141, 1.184e-08, -0.9242, -0.3819, 8.063e-09, -0.9242, -0.3819, 0.0, -0.7211, -0.6928, 0.0, -0.7211, -0.6928, 8.479e-09, -0.737, 0.6758, 6.756e-09, -0.737, 0.6758, 1.048e-08, -0.995, -0.1, 1.648e-08, -0.995, -0.1, -0.4115, -0.7535, 0.5127, 8.911e-09, -0.737, 0.6758, 5.852e-08, -0.995, -0.1, -0.2098, -0.9747, -0.07708, -0.2678, -0.8994, -0.3455, 1.969e-07, -0.9242, -0.3819, 0.0, -0.7211, -0.6928, -0.2588, -0.6839, -0.6822, -0.2588, -0.6839, -0.6822, 0.0, -0.7211, -0.6928, -9.052e-09, 0.4054, -0.9141, -0.2331, 0.499, -0.8346, 4.844e-08, -0.9853, -0.1708, 1.134e-07, -0.9853, -0.1708, 5.852e-08, -0.995, -0.1, 1.648e-08, -0.995, -0.1, 2.364e-08, -0.9773, -0.2119, 6.069e-08, -0.9773, -0.2119, 1.134e-07, -0.9853, -0.1708, 4.844e-08, -0.9853, -0.1708, 1.353e-07, -0.948, -0.3183, 2.866e-07, -0.948, -0.3183, 8.053e-08, -0.9693, -0.246, 0.5379, -0.798, 0.2717, 0.612, -0.7631, 0.2075, 0.6785, -0.73, 0.08193, 0.7177, -0.6943, -0.05376, 0.7281, -0.6575, -0.1939, 0.7097, -0.6211, -0.3325, 0.6638, -0.5867, -0.4639, 0.5929, -0.5555, -0.5829, 0.5006, -0.5287, -0.6855, 0.3907, -0.5072, -0.7682, 0.2678, -0.4913, -0.8288, 0.1361, -0.4818, -0.8657, 1.578e-05, -0.5292, -0.8485, 1.184e-08, -0.9242, -0.3819, 1.969e-07, -0.9242, -0.3819, 2.866e-07, -0.948, -0.3183, 1.353e-07, -0.948, -0.3183, 1.151e-08, 0.8767, 0.481, -0.124, 0.9122, 0.3905, -0.1091, 0.9921, 0.06203, -0.04565, 0.7494, 0.6605, 0.04564, 0.7494, 0.6605, 0.1097, 0.992, 0.06214, 0.1243, 0.9122, 0.3904, 1.151e-08, 0.8767, 0.481, 1.151e-08, 0.8767, 0.481, 0.6669, 0.7392, -0.09415, 0.6667, 0.7454, -0.00384, 0.8237, -0.5564, 0.109, 0.8097, -0.5855, 0.03925, 0.8097, -0.5855, 0.03925, 0.8237, -0.5661, -0.03343, 0.07324, -0.6459, -0.7599, 0.2724, -0.6061, -0.7473, 0.5032, -0.5807, -0.64, 0.6868, -0.5617, -0.4613, 0.8017, -0.5509, -0.2317, 0.8237, -0.5661, -0.03343, 0.8097, -0.5855, 0.03925, -4.534e-08, -0.9978, 0.06622, -1.066e-08, -0.6725, -0.7401, -3.552e-08, -0.9978, 0.06622, -4.534e-08, -0.9978, 0.06622, 0.8097, -0.5855, 0.03925, 0.8097, -0.5855, 0.03925, -0.2331, 0.499, -0.8346, -9.052e-09, 0.4054, -0.9141, -4.515e-09, 0.4054, -0.9141, -3.438e-09, 0.6655, -0.7464, -0.04554, 0.6564, -0.753, -0.1084, 0.9763, -0.1872, -0.8017, 0.3924, -0.4509, -0.2331, 0.499, -0.8346, -0.1084, 0.9763, -0.1872, -0.6665, 0.7395, -0.09415, -0.6663, 0.7457, -0.003885, -0.1091, 0.9921, 0.06203, -0.124, 0.9122, 0.3905, -0.4605, 0.8302, 0.3142, -0.7014, 0.7045, 0.1085, -0.7916, 0.6078, -0.06275, 0.461, 0.8299, 0.3141, 0.1243, 0.9122, 0.3904, 0.1097, 0.992, 0.06214, 0.6667, 0.7454, -0.00384, 0.6669, 0.7392, -0.09415, 0.109, 0.9762, -0.1873, 0.2336, 0.499, -0.8345, 0.802, 0.3921, -0.4507, 0.792, 0.6073, -0.06271, 0.7018, 0.7041, 0.1085, 0.0, 0.4054, -0.9141, 0.2336, 0.499, -0.8345, 0.109, 0.9762, -0.1873, 0.04552, 0.6564, -0.753, -3.438e-09, 0.6655, -0.7464, -4.515e-09, 0.4054, -0.9141, -3.438e-09, 0.6655, -0.7464, 0.04552, 0.6564, -0.753, 0.07324, -0.6459, -0.7599, -1.066e-08, -0.6725, -0.7401, 8.419e-09, -0.6725, -0.7401, -0.04554, 0.6564, -0.753, -3.438e-09, 0.6655, -0.7464, 8.419e-09, -0.6725, -0.7401, -3.768e-08, -0.6725, -0.7401, -0.07323, -0.6459, -0.7599, -0.6663, 0.7457, -0.003885, -0.6665, 0.7395, -0.09415, -0.8236, -0.5662, -0.03342, -0.8097, -0.5856, 0.03926, -0.8096, -0.5857, 0.03926, -0.8237, -0.5565, 0.109, -0.6663, 0.7457, -0.003885, -0.6457, 0.7485, 0.1508, -0.1091, 0.9921, 0.06203, -0.6457, 0.7485, 0.1508, -0.551, 0.7586, 0.3479, -0.1091, 0.9921, 0.06203, -0.551, 0.7586, 0.3479, -0.4015, 0.7585, 0.5132, -0.1091, 0.9921, 0.06203, -0.4015, 0.7585, 0.5132, -0.2053, 0.7498, 0.629, -0.1091, 0.9921, 0.06203, -0.2053, 0.7498, 0.629, -0.04565, 0.7494, 0.6605, -0.1091, 0.9921, 0.06203, 0.04564, 0.7494, 0.6605, 0.2053, 0.7497, 0.6291, 0.1097, 0.992, 0.06214, 0.2053, 0.7497, 0.6291, 0.4016, 0.7584, 0.5134, 0.1097, 0.992, 0.06214, 0.4016, 0.7584, 0.5134, 0.5512, 0.7583, 0.3481, 0.1097, 0.992, 0.06214, 0.5512, 0.7583, 0.3481, 0.6461, 0.7482, 0.151, 0.1097, 0.992, 0.06214, 0.6461, 0.7482, 0.151, 0.6667, 0.7454, -0.00384, 0.1097, 0.992, 0.06214, 0.6669, 0.7392, -0.09415, 0.6466, 0.7212, -0.2487, 0.109, 0.9762, -0.1873, 0.6466, 0.7212, -0.2487, 0.5513, 0.7052, -0.4458, 0.109, 0.9762, -0.1873, 0.5513, 0.7052, -0.4458, 0.401, 0.684, -0.6094, 0.109, 0.9762, -0.1873, 0.401, 0.684, -0.6094, 0.2047, 0.6606, -0.7223, 0.109, 0.9762, -0.1873, 0.2047, 0.6606, -0.7223, 0.04552, 0.6564, -0.753, 0.109, 0.9762, -0.1873, -0.04554, 0.6564, -0.753, -0.2047, 0.6607, -0.7222, -0.1084, 0.9763, -0.1872, -0.2047, 0.6607, -0.7222, -0.401, 0.6841, -0.6092, -0.1084, 0.9763, -0.1872, -0.401, 0.6841, -0.6092, -0.5511, 0.7055, -0.4456, -0.1084, 0.9763, -0.1872, -0.5511, 0.7055, -0.4456, -0.6463, 0.7215, -0.2486, -0.1084, 0.9763, -0.1872, -0.6463, 0.7215, -0.2486, -0.6665, 0.7395, -0.09415, -0.1084, 0.9763, -0.1872, 0.04564, 0.7494, 0.6605, 0.07338, -0.5366, 0.8406, 0.2726, -0.4992, 0.8225, 0.2053, 0.7497, 0.6291, 0.2053, 0.7497, 0.6291, 0.2726, -0.4992, 0.8225, 0.5035, -0.4887, 0.7125, 0.4016, 0.7584, 0.5134, 0.4016, 0.7584, 0.5134, 0.5035, -0.4887, 0.7125, 0.687, -0.4942, 0.5328, 0.5512, 0.7583, 0.3481, 0.5512, 0.7583, 0.3481, 0.687, -0.4942, 0.5328, 0.8019, -0.5145, 0.3038, 0.6461, 0.7482, 0.151, 0.6461, 0.7482, 0.151, 0.8019, -0.5145, 0.3038, 0.8237, -0.5564, 0.109, 0.6667, 0.7454, -0.00384, 0.6669, 0.7392, -0.09415, 0.8237, -0.5661, -0.03343, 0.8017, -0.5509, -0.2317, 0.6466, 0.7212, -0.2487, 0.6466, 0.7212, -0.2487, 0.8017, -0.5509, -0.2317, 0.6868, -0.5617, -0.4613, 0.5513, 0.7052, -0.4458, 0.5513, 0.7052, -0.4458, 0.6868, -0.5617, -0.4613, 0.5032, -0.5807, -0.64, 0.401, 0.684, -0.6094, 0.401, 0.684, -0.6094, 0.5032, -0.5807, -0.64, 0.2724, -0.6061, -0.7473, 0.2047, 0.6606, -0.7223, 0.2047, 0.6606, -0.7223, 0.2724, -0.6061, -0.7473, 0.07324, -0.6459, -0.7599, 0.04552, 0.6564, -0.753, -0.07337, -0.5366, 0.8406, -0.04565, 0.7494, 0.6605, -0.2053, 0.7498, 0.629, -0.2726, -0.4992, 0.8225, -0.2726, -0.4992, 0.8225, -0.2053, 0.7498, 0.629, -0.4015, 0.7585, 0.5132, -0.5035, -0.4887, 0.7125, -0.5035, -0.4887, 0.7125, -0.4015, 0.7585, 0.5132, -0.551, 0.7586, 0.3479, -0.687, -0.4942, 0.5328, -0.687, -0.4942, 0.5328, -0.551, 0.7586, 0.3479, -0.6457, 0.7485, 0.1508, -0.8018, -0.5146, 0.3038, -0.8018, -0.5146, 0.3038, -0.6457, 0.7485, 0.1508, -0.6663, 0.7457, -0.003885, -0.8237, -0.5565, 0.109, -0.04554, 0.6564, -0.753, -0.07323, -0.6459, -0.7599, -0.2723, -0.6061, -0.7473, -0.2047, 0.6607, -0.7222, -0.2047, 0.6607, -0.7222, -0.2723, -0.6061, -0.7473, -0.5032, -0.5807, -0.64, -0.401, 0.6841, -0.6092, -0.401, 0.6841, -0.6092, -0.5032, -0.5807, -0.64, -0.6868, -0.5618, -0.4613, -0.5511, 0.7055, -0.4456, -0.5511, 0.7055, -0.4456, -0.6868, -0.5618, -0.4613, -0.8017, -0.551, -0.2317, -0.6463, 0.7215, -0.2486, -0.6463, 0.7215, -0.2486, -0.8017, -0.551, -0.2317, -0.8236, -0.5662, -0.03342, -0.6665, 0.7395, -0.09415, 0.04564, 0.7494, 0.6605, -0.04565, 0.7494, 0.6605, -0.07337, -0.5366, 0.8406, -2.843e-09, -0.5656, 0.8247, -7.531e-10, -0.5656, 0.8247, 4.998e-10, -0.5656, 0.8247, 0.07338, -0.5366, 0.8406, -0.8097, -0.5856, 0.03926, -4.585e-08, -0.9978, 0.06622, -1.061e-08, -0.9978, 0.06622, -0.8096, -0.5857, 0.03926, -0.8096, -0.5857, 0.03926, -1.061e-08, -0.9978, 0.06622, -2.843e-09, -0.5656, 0.8247, -0.07337, -0.5366, 0.8406, -0.2726, -0.4992, 0.8225, -0.5035, -0.4887, 0.7125, -0.687, -0.4942, 0.5328, -0.8018, -0.5146, 0.3038, -0.8237, -0.5565, 0.109, -7.531e-10, -0.5656, 0.8247, -5.624e-10, -0.9978, 0.06622, -3.552e-08, -0.9978, 0.06622, 4.998e-10, -0.5656, 0.8247, -2.843e-09, -0.5656, 0.8247, -1.061e-08, -0.9978, 0.06622, -5.624e-10, -0.9978, 0.06622, -7.531e-10, -0.5656, 0.8247, 4.998e-10, -0.5656, 0.8247, -3.552e-08, -0.9978, 0.06622, 0.8097, -0.5855, 0.03925, 0.8237, -0.5564, 0.109, 0.8019, -0.5145, 0.3038, 0.687, -0.4942, 0.5328, 0.5035, -0.4887, 0.7125, 0.2726, -0.4992, 0.8225, 0.07338, -0.5366, 0.8406, -3.768e-08, -0.6725, -0.7401, -4.585e-08, -0.9978, 0.06622, -0.8097, -0.5856, 0.03926, -0.8236, -0.5662, -0.03342, -0.8017, -0.551, -0.2317, -0.6868, -0.5618, -0.4613, -0.5032, -0.5807, -0.64, -0.2723, -0.6061, -0.7473, -0.07323, -0.6459, -0.7599, -1.066e-08, -0.6725, -0.7401, -4.534e-08, -0.9978, 0.06622, -4.585e-08, -0.9978, 0.06622, -3.768e-08, -0.6725, -0.7401, 8.419e-09, -0.6725, -0.7401, -0.995, -0.02328, 0.09683, -0.995, -0.02328, 0.09683, -0.995, -0.02328, 0.09683, -0.995, -0.02328, 0.09683, -0.768, -0.1497, 0.6227, -0.768, -0.1497, 0.6227, -0.768, -0.1497, 0.6227, -0.768, -0.1497, 0.6227, -0.768, -0.1497, 0.6227, -0.768, -0.1497, 0.6227, -0.8787, -0.1116, 0.4641, -0.8787, -0.1116, 0.4641, -0.8787, -0.1116, 0.4641, -0.8787, -0.1116, 0.4641, 0.995, 0.02328, -0.09683, 0.995, 0.02328, -0.09683, 0.995, 0.02328, -0.09683, 0.995, 0.02328, -0.09683, -0.9556, 0.06886, -0.2864, -0.9556, 0.06886, -0.2864, -0.9556, 0.06886, -0.2864, -0.9556, 0.06886, -0.2864, -0.995, 0.02328, -0.09683, -0.995, 0.02328, -0.09683, -0.995, 0.02328, -0.09683, -0.995, 0.02328, -0.09683, -0.768, 0.1497, -0.6227, -0.768, 0.1497, -0.6227, -0.768, 0.1497, -0.6227, -0.768, 0.1497, -0.6227, 0.09647, 0.2327, -0.9678, 0.09647, 0.2327, -0.9678, 0.09647, 0.2327, -0.9678, 0.09647, 0.2327, -0.9678, 0.09647, -0.2327, 0.9678, 0.09647, -0.2327, 0.9678, 0.09647, -0.2327, 0.9678, 0.09647, -0.2327, 0.9678, 0.8787, 0.1116, -0.4641, 0.8787, 0.1116, -0.4641, 0.8787, 0.1116, -0.4641, 0.8787, 0.1116, -0.4641, -0.09647, -0.2327, 0.9678, -0.09647, -0.2327, 0.9678, -0.09647, -0.2327, 0.9678, -0.09647, -0.2327, 0.9678, 0.286, 0.224, -0.9317, 0.286, 0.224, -0.9317, 0.286, 0.224, -0.9317, 0.286, 0.224, -0.9317, 1.661e-05, 0.5589, 0.8293, -0.1417, 0.5087, 0.8492, -0.2782, 0.5178, 0.809, -0.4045, 0.5328, 0.7433, -0.5156, 0.5531, 0.6544, -0.5388, 0.5894, 0.6018, 1.881e-07, 0.9693, 0.2457, 8.026e-08, 0.9774, 0.2116, -4.02e-08, 0.9774, 0.2116, -0.6283, 0.1819, -0.7564, -0.6283, 0.1819, -0.7564, -0.6283, 0.1819, -0.7564, -0.6283, 0.1819, -0.7564, 0.4655, -0.2069, 0.8605, 0.4655, -0.2069, 0.8605, 0.4655, -0.2069, 0.8605, 0.4655, -0.2069, 0.8605, -0.4655, 0.2069, -0.8605, -0.4655, 0.2069, -0.8605, -0.4655, 0.2069, -0.8605, -0.4655, 0.2069, -0.8605, -0.6283, -0.1819, 0.7564, -0.6283, -0.1819, 0.7564, -0.6283, -0.1819, 0.7564, -0.6283, -0.1819, 0.7564, 0.6283, 0.1819, -0.7564, 0.6283, 0.1819, -0.7564, 0.6283, 0.1819, -0.7564, 0.6283, 0.1819, -0.7564, 0.9556, 0.06886, -0.2864, 0.9556, 0.06886, -0.2864, 0.9556, 0.06886, -0.2864, 0.9556, 0.06886, -0.2864, -1.625e-05, -0.8635, 0.5043, 0.138, -0.8287, 0.5425, 0.2714, -0.8198, 0.5042, 0.3956, -0.8053, 0.4416, 0.5059, -0.7855, 0.3564, 0.5379, -0.798, 0.2717, 8.053e-08, -0.9693, -0.246, 6.069e-08, -0.9773, -0.2119, 2.364e-08, -0.9773, -0.2119, 0.6283, -0.1819, 0.7564, 0.6283, -0.1819, 0.7564, 0.6283, -0.1819, 0.7564, 0.6283, -0.1819, 0.7564, -0.4655, -0.2069, 0.8605, -0.4655, -0.2069, 0.8605, -0.4655, -0.2069, 0.8605, -0.4655, -0.2069, 0.8605, 0.8787, -0.1116, 0.4641, 0.8787, -0.1116, 0.4641, 0.8787, -0.1116, 0.4641, 0.8787, -0.1116, 0.4641, -0.09647, 0.2327, -0.9678, -0.09647, 0.2327, -0.9678, -0.09647, 0.2327, -0.9678, -0.09647, 0.2327, -0.9678, -0.8787, 0.1116, -0.4641, -0.8787, 0.1116, -0.4641, -0.8787, 0.1116, -0.4641, -0.8787, 0.1116, -0.4641, 0.995, -0.02328, 0.09683, 0.995, -0.02328, 0.09683, 0.995, -0.02328, 0.09683, 0.995, -0.02328, 0.09683, -0.9556, -0.06886, 0.2864, -0.9556, -0.06886, 0.2864, -0.9556, -0.06886, 0.2864, -0.9556, -0.06886, 0.2864, 0.286, -0.224, 0.9317, 0.286, -0.224, 0.9317, 0.286, -0.224, 0.9317, 0.286, -0.224, 0.9317, 0.4655, 0.2069, -0.8605, 0.4655, 0.2069, -0.8605, 0.4655, 0.2069, -0.8605, 0.4655, 0.2069, -0.8605, 0.9556, -0.06886, 0.2864, 0.9556, -0.06886, 0.2864, 0.9556, -0.06886, 0.2864, 0.9556, -0.06886, 0.2864, -0.286, 0.224, -0.9317, -0.286, 0.224, -0.9317, -0.286, 0.224, -0.9317, -0.286, 0.224, -0.9317, -0.286, -0.224, 0.9317, -0.286, -0.224, 0.9317, -0.286, -0.224, 0.9317, -0.286, -0.224, 0.9317, 0.768, 0.1497, -0.6227, 0.768, 0.1497, -0.6227, 0.768, 0.1497, -0.6227, 0.768, 0.1497, -0.6227, 0.768, -0.1497, 0.6227, 0.768, -0.1497, 0.6227, 0.768, -0.1497, 0.6227, 0.768, -0.1497, 0.6227, 0.768, -0.1497, 0.6227, 0.768, -0.1497, 0.6227])] * 3)])
me_plane_010 = bpy.data.meshes.new('Plane.010')
me_plane_010.from_pydata([(-1.0, -1.0, 0.0), (1.0, -1.0, 0.0), (-1.0, 1.0, 0.0), (1.0, 1.0, 0.0)], [], [(0, 1, 3, 2)])
me_plane_010.polygons.foreach_set('use_smooth', [True] * 1)
_uv = me_plane_010.uv_layers.new(name='UVMap')
_uv.uv.foreach_set('vector', [0.0, 0.0, 1.0, 0.0, 1.0, 1.0, 0.0, 1.0])
me_plane_010.materials.append(mat_monitor_screen)
me_plane_010.use_remesh_fix_poles = True
me_plane_010.use_remesh_preserve_attributes = False
me_plane_010.use_mirror_vertex_groups = False
me_plane_010.update()
me_plane_010.normals_split_custom_set([tuple(v) for v in zip(*[iter([0.0, 0.0, 1.0, 0.0, 0.0, 1.0, 0.0, 0.0, 1.0, 0.0, 0.0, 1.0])] * 3)])

# ---- objects
ob_base_mac_desk_005_cube_029_dupli_0_3 = bpy.data.objects.new('Base Mac Desk.005|Cube.029|Dupli|0.3', me_cube_205)
ob_base_mac_desk_005_plane_001_dupli_2_3 = bpy.data.objects.new('Base Mac Desk.005|Plane.001|Dupli|2.3', me_plane_010)

# ---- transforms, parenting, visibility, modifiers, constraints
ob_base_mac_desk_005_cube_029_dupli_0_3.location = (0.002807, 0.0003041, -0.0007628)
ob_base_mac_desk_005_cube_029_dupli_0_3.rotation_euler = (1.761e-13, 2.507e-14, 0.01171)
ob_base_mac_desk_005_cube_029_dupli_0_3.scale = (1.0, 1.0, 1.0)
ob_base_mac_desk_005_cube_029_dupli_0_3.color = (0.8, 0.8, 0.8, 1.0)
ob_base_mac_desk_005_cube_029_dupli_0_3.lineart.crease_threshold = 0.0
ob_base_mac_desk_005_plane_001_dupli_2_3.location = (0.003109, -0.02554, 0.1805)
ob_base_mac_desk_005_plane_001_dupli_2_3.rotation_euler = (1.505, 2.661e-07, 0.01171)
ob_base_mac_desk_005_plane_001_dupli_2_3.scale = (0.146, 0.09201, 0.1458)
ob_base_mac_desk_005_plane_001_dupli_2_3.color = (0.8, 0.8, 0.8, 1.0)
ob_base_mac_desk_005_plane_001_dupli_2_3.lineart.crease_threshold = 0.0

# ---- collection membership
col_collection.objects.link(ob_base_mac_desk_005_cube_029_dupli_0_3)
col_collection.objects.link(ob_base_mac_desk_005_plane_001_dupli_2_3)

# ---- scene / render settings (as saved in the file)
scene.frame_start = 1; scene.frame_end = 250; scene.frame_set(1)
scene.render.engine = 'BLENDER_EEVEE_NEXT'
scene.cycles.use_denoising = False
scene.cycles.samples = 128
scene.cycles.sampling_pattern = 'TABULATED_SOBOL'
scene.cycles.use_adaptive_sampling = False
scene.cycles.use_light_tree = False
scene.view_settings.view_transform = 'Filmic'
bpy.context.view_layer.update()

# ---- added for rendering (the .blend has no active camera and no usable light): camera, sun
cam_auto = bpy.data.cameras.new('AutoCamera')
cam_auto.lens = 50.0
cam_auto.sensor_width = 36.0
cam_auto.clip_end = 1000.0
ob_auto_camera = bpy.data.objects.new('AutoCamera', cam_auto)
scene.collection.objects.link(ob_auto_camera)
ob_auto_camera.location = (0.435736, -0.52718, 0.492326)
ob_auto_camera.rotation_euler = (1.09748, -7.21219e-08, 0.694738)
scene.camera = ob_auto_camera
light_auto_sun = bpy.data.lights.new('AutoSun', 'SUN')
light_auto_sun.energy = 3.0
light_auto_sun.angle = 0.0523599
ob_auto_sun = bpy.data.objects.new('AutoSun', light_auto_sun)
scene.collection.objects.link(ob_auto_sun)
ob_auto_sun.rotation_euler = (0.872665, 0.174533, 0.523599)
bpy.context.view_layer.update()

